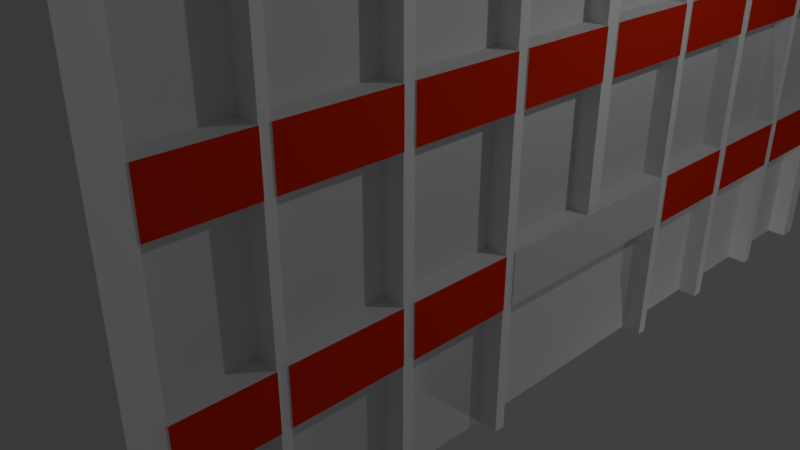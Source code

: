 # Source: kbh.blend  (saved by Blender 2.79.0; exported with 4.5.12 LTS)
import bpy
from mathutils import Matrix  # noqa: F401  (used for matrix-valued properties, if any)

bpy.ops.wm.read_factory_settings(use_empty=True)
scene = bpy.context.scene
scene.name = 'Scene'

# ---- collections
col_collection_1 = bpy.data.collections.new('Collection 1'); scene.collection.children.link(col_collection_1)

# ---- materials (node trees are filled in below, after node groups)
mat_material = bpy.data.materials.new('Material')
mat_material.alpha_threshold = 0.0
mat_material.use_transparent_shadow = False
mat_material.roughness = 0.5
mat_material.line_color = (0.0, 0.0, 0.0, 1.0)
mat_orange = bpy.data.materials.new('Orange')
mat_orange.alpha_threshold = 0.0
mat_orange.use_transparent_shadow = False
mat_orange.diffuse_color = (0.8, 0.02533, 0.0, 1.0)
mat_orange.roughness = 0.5
mat_piilors = bpy.data.materials.new('Piilors')
mat_piilors.alpha_threshold = 0.0
mat_piilors.use_transparent_shadow = False
mat_piilors.diffuse_color = (1.0, 1.0, 1.0, 1.0)
mat_piilors.roughness = 0.5
mat_windows = bpy.data.materials.new('Windows')
mat_windows.alpha_threshold = 0.0
mat_windows.use_transparent_shadow = False
mat_windows.roughness = 0.5
mat_gate = bpy.data.materials.new('Gate')
mat_gate.alpha_threshold = 0.0
mat_gate.use_transparent_shadow = False
mat_gate.roughness = 0.5

# ---- material node trees

# ---- world
world_world = bpy.data.worlds.new('World'); scene.world = world_world
world_world.color = (0.05088, 0.05088, 0.05088)
world_world.use_sun_shadow = False
world_world.sun_shadow_jitter_overblur = 0.0
world_world.cycles.sampling_method = 'MANUAL'

# ---- cameras
cam_camera = bpy.data.cameras.new('Camera')
cam_camera.clip_end = 100.0
cam_camera.lens = 35.0
cam_camera.sensor_width = 32.0
cam_camera.sensor_height = 18.0
cam_camera.ortho_scale = 7.314
cam_camera.dof.focus_distance = 0.0
cam_camera.dof.aperture_fstop = 128.0

# ---- lights
light_point = bpy.data.lights.new('Point', 'POINT')
light_point.transmission_factor = 0.0
light_point.energy = 100.0
light_point.shadow_buffer_clip_start = 0.5
light_point.shadow_soft_size = 0.1
light_point.shadow_maximum_resolution = 0.006
light_point.use_absolute_resolution = True
light_lamp = bpy.data.lights.new('Lamp', 'POINT')
light_lamp.transmission_factor = 0.0
light_lamp.cutoff_distance = 30.0
light_lamp.energy = 100.0
light_lamp.shadow_buffer_clip_start = 1.001
light_lamp.shadow_soft_size = 0.1
light_lamp.shadow_maximum_resolution = 0.006
light_lamp.use_absolute_resolution = True

# ---- meshes
me_cube = bpy.data.meshes.new('Cube')
me_cube.from_pydata([(2.887, 2.737, -1.961), (2.887, -3.038, -1.961), (-2.887, -3.038, -1.961), (-2.887, 2.737, -1.961), (2.887, 2.737, 3.813), (2.887, -3.038, 3.813), (-2.887, -3.038, 3.813), (-2.887, 2.737, 3.813), (2.887, 2.015, -1.961), (2.887, 1.293, -1.961), (2.887, 0.5712, -1.961), (2.887, -0.1506, -1.961), (2.887, -0.8723, -1.961), (2.887, -1.594, -1.961), (2.887, -2.316, -1.961), (-2.887, -2.316, -1.961), (-2.887, -1.594, -1.961), (-2.887, -0.8723, -1.961), (-2.887, -0.1506, -1.961), (-2.887, 0.5712, -1.961), (-2.887, 1.293, -1.961), (-2.887, 2.015, -1.961), (2.887, 2.015, 3.813), (2.887, 1.293, 3.813), (2.887, 0.5712, 3.813), (2.887, -0.1506, 3.813), (2.887, -0.8723, 3.813), (2.887, -1.594, 3.813), (2.887, -2.316, 3.813), (-2.887, -2.316, 3.813), (-2.887, -1.594, 3.813), (-2.887, -0.8723, 3.813), (-2.887, -0.1506, 3.813), (-2.887, 0.5712, 3.813), (-2.887, 1.293, 3.813), (-2.887, 2.015, 3.813), (2.887, -2.372, -1.961), (2.887, -2.372, 3.813), (-2.887, -2.372, -1.961), (-2.887, -2.372, 3.813), (2.887, -1.661, -1.961), (-2.887, -1.661, -1.961), (2.887, -1.661, 3.813), (-2.887, -1.661, 3.813), (2.887, -0.9411, -1.961), (-2.887, -0.9411, -1.961), (2.887, -0.9411, 3.813), (-2.887, -0.9411, 3.813), (2.887, -0.246, -1.961), (-2.887, -0.246, -1.961), (2.887, -0.246, 3.813), (-2.887, -0.246, 3.813), (2.887, 0.5064, -1.961), (-2.887, 0.5064, -1.961), (2.887, 0.5064, 3.813), (-2.887, 0.5064, 3.813), (2.887, 1.216, -1.961), (-2.887, 1.216, -1.961), (2.887, 1.216, 3.813), (-2.887, 1.216, 3.813), (2.887, 1.947, -1.961), (-2.887, 1.947, -1.961), (2.887, 1.947, 3.813), (-2.887, 1.947, 3.813), (-2.887, 2.61, -1.961), (-2.887, 2.61, 3.813), (2.887, 2.61, -1.961), (2.887, 2.61, 3.813), (2.887, -2.874, -1.961), (2.887, -2.874, 3.813), (-2.887, -2.874, -1.961), (-2.887, -2.874, 3.813), (2.887, 2.737, 1.808), (2.887, -3.038, 1.808), (-2.887, -3.038, 1.808), (-2.887, 2.737, 1.808), (-2.887, -2.316, 1.808), (-2.887, -1.594, 1.808), (-2.887, -0.8723, 1.808), (-2.887, -0.1506, 1.808), (-2.887, 0.5712, 1.808), (-2.887, 1.293, 1.808), (-2.887, 2.015, 1.808), (2.887, 2.015, 1.808), (2.887, 1.293, 1.808), (2.887, 0.5712, 1.808), (2.887, -0.1506, 1.808), (2.887, -0.8723, 1.808), (2.887, -1.594, 1.808), (2.887, -2.316, 1.808), (-2.887, -2.372, 1.808), (2.887, -2.372, 1.808), (2.887, -1.661, 1.808), (-2.887, -1.661, 1.808), (2.887, -0.9411, 1.808), (-2.887, -0.9411, 1.808), (2.887, -0.246, 1.808), (-2.887, -0.246, 1.808), (2.887, 0.5064, 1.808), (-2.887, 0.5064, 1.808), (2.887, 1.216, 1.808), (-2.887, 1.216, 1.808), (2.887, 1.947, 1.808), (-2.887, 1.947, 1.808), (2.887, 2.61, 1.808), (-2.887, 2.61, 1.808), (-2.887, -2.874, 1.808), (2.887, -2.874, 1.808), (-2.887, -2.316, 1.298), (-2.887, -1.594, 1.298), (-2.887, -0.8723, 1.298), (-2.887, -0.1506, 1.298), (-2.887, 0.5712, 1.298), (-2.887, 1.293, 1.298), (-2.887, 2.015, 1.298), (2.887, 2.015, 1.298), (2.887, 1.293, 1.298), (2.887, 0.5712, 1.298), (2.887, -0.1506, 1.298), (2.887, -0.8723, 1.298), (2.887, -1.594, 1.298), (2.887, -2.316, 1.298), (-2.887, -2.372, 1.298), (2.887, -2.372, 1.298), (2.887, -1.661, 1.298), (-2.887, -1.661, 1.298), (2.887, -0.9411, 1.298), (-2.887, -0.9411, 1.298), (2.887, -0.246, 1.298), (-2.887, -0.246, 1.298), (2.887, 0.5064, 1.298), (-2.887, 0.5064, 1.298), (2.887, 1.216, 1.298), (-2.887, 1.216, 1.298), (2.887, 1.947, 1.298), (-2.887, 1.947, 1.298), (2.887, 2.61, 1.298), (-2.887, 2.61, 1.298), (-2.887, -2.874, 1.298), (2.887, -2.874, 1.298), (2.887, 2.737, 1.298), (2.887, -3.038, 1.298), (-2.887, -3.038, 1.298), (-2.887, 2.737, 1.298), (-2.887, -2.316, -0.01666), (-2.887, -1.594, -0.01666), (-2.887, -0.8723, -0.01666), (-2.887, -0.1506, -0.01666), (-2.887, 0.5712, -0.01666), (-2.887, 1.293, -0.01666), (-2.887, 2.015, -0.01666), (2.887, 2.015, -0.01666), (2.887, 1.293, -0.01666), (2.887, 0.5712, -0.01666), (2.887, -0.1506, -0.01666), (2.887, -0.8723, -0.01666), (2.887, -1.594, -0.01666), (2.887, -2.316, -0.01666), (-2.887, -2.372, -0.01666), (2.887, -2.372, -0.01666), (2.887, -1.661, -0.01666), (-2.887, -1.661, -0.01666), (2.887, -0.9411, -0.01666), (-2.887, -0.9411, -0.01666), (2.887, -0.246, -0.01666), (-2.887, -0.246, -0.01666), (2.887, 0.5064, -0.01666), (-2.887, 0.5064, -0.01666), (2.887, 1.216, -0.01666), (-2.887, 1.216, -0.01666), (2.887, 1.947, -0.01666), (-2.887, 1.947, -0.01666), (2.887, 2.61, -0.01666), (-2.887, 2.61, -0.01666), (-2.887, -2.874, -0.01666), (2.887, -2.874, -0.01666), (2.887, 2.737, -0.01666), (2.887, -3.038, -0.01666), (-2.887, -3.038, -0.01666), (-2.887, 2.737, -0.01666), (-2.887, -2.316, -0.5692), (-2.887, -1.594, -0.5692), (-2.887, -0.8723, -0.5692), (-2.887, -0.1506, -0.5692), (-2.887, 0.5712, -0.5692), (-2.887, 1.293, -0.5692), (-2.887, 2.015, -0.5692), (2.887, 2.015, -0.5692), (2.887, 1.293, -0.5692), (2.887, 0.5712, -0.5692), (2.887, -0.1506, -0.5692), (2.887, -0.8723, -0.5692), (2.887, -1.594, -0.5692), (2.887, -2.316, -0.5692), (-2.887, -2.372, -0.5692), (2.887, -2.372, -0.5692), (2.887, -1.661, -0.5692), (-2.887, -1.661, -0.5692), (2.887, -0.9411, -0.5692), (-2.887, -0.9411, -0.5692), (2.887, -0.246, -0.5692), (-2.887, -0.246, -0.5692), (2.887, 0.5064, -0.5692), (-2.887, 0.5064, -0.5692), (2.887, 1.216, -0.5692), (-2.887, 1.216, -0.5692), (2.887, 1.947, -0.5692), (-2.887, 1.947, -0.5692), (2.887, 2.61, -0.5692), (-2.887, 2.61, -0.5692), (-2.887, -2.874, -0.5692), (2.887, -2.874, -0.5692), (2.887, 2.737, -0.5692), (2.887, -3.038, -0.5692), (-2.887, -3.038, -0.5692), (-2.887, 2.737, -0.5692), (2.887, 2.737, 3.148), (2.887, -3.038, 3.148), (-2.887, -3.038, 3.148), (-2.887, 2.737, 3.148), (-2.887, -2.316, 3.148), (-2.887, -1.594, 3.148), (-2.887, -0.8723, 3.148), (-2.887, -0.1506, 3.148), (-2.887, 0.5712, 3.148), (-2.887, 1.293, 3.148), (-2.887, 2.015, 3.148), (2.887, 2.015, 3.148), (2.887, 1.293, 3.148), (2.887, 0.5712, 3.148), (2.887, -0.1506, 3.148), (2.887, -0.8723, 3.148), (2.887, -1.594, 3.148), (2.887, -2.316, 3.148), (-2.887, -2.372, 3.148), (2.887, -2.372, 3.148), (2.887, -1.661, 3.148), (-2.887, -1.661, 3.148), (2.887, -0.9411, 3.148), (-2.887, -0.9411, 3.148), (2.887, -0.246, 3.148), (-2.887, -0.246, 3.148), (2.887, 0.5064, 3.148), (-2.887, 0.5064, 3.148), (2.887, 1.216, 3.148), (-2.887, 1.216, 3.148), (2.887, 1.947, 3.148), (-2.887, 1.947, 3.148), (2.887, 2.61, 3.148), (-2.887, 2.61, 3.148), (-2.887, -2.874, 3.148), (2.887, -2.874, 3.148), (2.887, -3.038, 4.299), (2.887, 2.737, 4.299), (-2.887, 2.737, 4.299), (-2.887, -3.038, 4.299), (2.708, -2.874, 3.813), (2.708, -3.038, 3.813), (2.708, 2.61, 3.813), (2.708, 2.015, 3.813), (2.708, 1.947, 3.813), (2.708, 1.293, 3.813), (2.708, 1.216, 3.813), (2.708, 0.5712, 3.813), (2.708, 0.5064, 3.813), (2.708, -0.1506, 3.813), (2.708, -0.246, 3.813), (2.708, -0.8723, 3.813), (2.708, -0.9411, 3.813), (2.708, -1.594, 3.813), (2.708, -1.661, 3.813), (2.708, -2.316, 3.813), (2.708, -2.372, 3.813), (2.708, 2.737, 3.813), (2.708, 2.015, 3.148), (2.708, 1.293, 3.148), (2.708, 0.5712, 3.148), (2.708, -0.1506, 3.148), (2.708, -0.8723, 3.148), (2.708, -1.594, 3.148), (2.708, -2.316, 3.148), (2.708, -2.372, 3.148), (2.708, -1.661, 3.148), (2.708, -0.9411, 3.148), (2.708, -0.246, 3.148), (2.708, 0.5064, 3.148), (2.708, 1.216, 3.148), (2.708, 1.947, 3.148), (2.708, 2.61, 3.148), (2.708, -2.874, 3.148), (2.708, 2.737, 4.299), (2.708, -3.038, 4.299), (3.105, -2.874, -1.961), (3.105, -3.038, -1.961), (3.105, 2.737, 3.148), (3.105, 2.737, 3.813), (3.105, -3.038, 3.148), (3.105, -3.038, 3.813), (3.105, -2.874, 3.813), (3.105, 2.015, -0.5692), (3.105, 2.015, -1.961), (3.105, 1.293, -0.5692), (3.105, 1.293, -1.961), (3.105, 0.5712, -0.5692), (3.105, 0.5712, -1.961), (3.105, -0.8723, -0.5692), (3.105, -0.8723, -1.961), (3.105, -1.594, -0.5692), (3.105, -1.594, -1.961), (3.105, -2.316, -0.5692), (3.105, -2.316, -1.961), (3.105, -2.372, -1.961), (3.105, -2.316, 3.813), (3.105, -2.372, 3.813), (3.105, -2.372, -0.5692), (3.105, -1.661, -1.961), (3.105, -1.594, 3.813), (3.105, -1.661, 3.813), (3.105, -1.661, -0.5692), (3.105, -0.9411, -1.961), (3.105, -0.8723, 3.813), (3.105, -0.9411, 3.813), (3.105, -0.9411, -0.5692), (3.105, -0.1506, 3.813), (3.105, -0.246, 3.813), (3.105, 0.5064, -1.961), (3.105, 0.5712, 3.813), (3.105, 0.5064, 3.813), (3.105, 0.5064, -0.5692), (3.105, 1.216, -1.961), (3.105, 1.293, 3.813), (3.105, 1.216, 3.813), (3.105, 1.216, -0.5692), (3.105, 1.947, -1.961), (3.105, 2.015, 3.813), (3.105, 1.947, 3.813), (3.105, 1.947, -0.5692), (3.105, 2.737, -1.961), (3.105, 2.61, -1.961), (3.105, 2.61, 3.813), (3.105, 2.61, -0.5692), (3.105, -2.874, -0.5692), (3.105, 2.737, 1.298), (3.105, 2.737, 1.808), (3.105, -3.038, 1.298), (3.105, -3.038, 1.808), (3.105, 2.015, 3.148), (3.105, 2.015, 1.808), (3.105, 1.293, 3.148), (3.105, 1.293, 1.808), (3.105, 0.5712, 3.148), (3.105, 0.5712, 1.808), (3.105, -0.1506, 3.148), (3.105, -0.1506, 1.808), (3.105, -0.8723, 3.148), (3.105, -0.8723, 1.808), (3.105, -1.594, 3.148), (3.105, -1.594, 1.808), (3.105, -2.316, 3.148), (3.105, -2.316, 1.808), (3.105, -2.372, 3.148), (3.105, -2.372, 1.808), (3.105, -1.661, 3.148), (3.105, -1.661, 1.808), (3.105, -0.9411, 3.148), (3.105, -0.9411, 1.808), (3.105, -0.246, 3.148), (3.105, -0.246, 1.808), (3.105, 0.5064, 3.148), (3.105, 0.5064, 1.808), (3.105, 1.216, 3.148), (3.105, 1.216, 1.808), (3.105, 1.947, 3.148), (3.105, 1.947, 1.808), (3.105, 2.61, 3.148), (3.105, 2.61, 1.808), (3.105, -2.874, 3.148), (3.105, -2.874, 1.808), (3.105, 2.015, 1.298), (3.105, 1.293, 1.298), (3.105, 0.5712, 1.298), (3.105, -0.1506, 1.298), (3.105, -0.8723, 1.298), (3.105, -1.594, 1.298), (3.105, -2.316, 1.298), (3.105, -2.372, 1.298), (3.105, -1.661, 1.298), (3.105, -0.9411, 1.298), (3.105, -0.246, 1.298), (3.105, 0.5064, 1.298), (3.105, 1.216, 1.298), (3.105, 1.947, 1.298), (3.105, 2.61, 1.298), (3.105, -2.874, 1.298), (3.105, 2.737, -0.01666), (3.105, -3.038, -0.01666), (3.105, 2.015, -0.01666), (3.105, 1.293, -0.01666), (3.105, 0.5712, -0.01666), (3.105, -0.1506, -0.01666), (3.105, -0.8723, -0.01666), (3.105, -1.594, -0.01666), (3.105, -2.316, -0.01666), (3.105, -2.372, -0.01666), (3.105, -1.661, -0.01666), (3.105, -0.9411, -0.01666), (3.105, -0.246, -0.01666), (3.105, 0.5064, -0.01666), (3.105, 1.216, -0.01666), (3.105, 1.947, -0.01666), (3.105, 2.61, -0.01666), (3.105, -2.874, -0.01666), (3.105, 2.737, -0.5692), (3.105, -3.038, -0.5692), (-3.729, -3.089, 4.164), (-3.729, -3.089, 5.625), (-3.729, 2.859, 4.164), (-3.729, 2.859, 5.625), (2.856, -3.089, 4.164), (2.856, -3.089, 5.625), (2.856, 2.859, 4.164), (2.856, 2.859, 5.625), (-3.729, 2.264, 4.164), (-3.729, 1.669, 4.164), (-3.729, 1.075, 4.164), (-3.729, 0.4798, 4.164), (-3.729, -0.115, 4.164), (-3.729, -0.7097, 4.164), (-3.729, -1.304, 4.164), (-3.729, -1.899, 4.164), (-3.729, -2.494, 4.164), (-3.729, -2.494, 6.475), (-3.729, -1.899, 5.625), (-3.729, -1.304, 6.475), (-3.729, -0.7097, 5.625), (-3.729, -0.115, 6.475), (-3.729, 0.4798, 5.625), (-3.729, 1.075, 6.475), (-3.729, 1.669, 5.625), (-3.729, 2.264, 6.475), (2.856, -2.494, 4.164), (2.856, -1.899, 4.164), (2.856, -1.304, 4.164), (2.856, -0.7097, 4.164), (2.856, -0.115, 4.164), (2.856, 0.4798, 4.164), (2.856, 1.075, 4.164), (2.856, 1.669, 4.164), (2.856, 2.264, 4.164), (2.856, 2.264, 6.475), (2.856, 1.669, 5.625), (2.856, 1.075, 6.475), (2.856, 0.4798, 5.625), (2.856, -0.115, 6.475), (2.856, -0.7097, 5.625), (2.856, -1.304, 6.475), (2.856, -1.899, 5.625), (2.856, -2.494, 6.475), (2.856, -1.304, 6.194), (2.856, 1.075, 6.188), (2.856, -0.7097, 5.406), (2.856, -2.494, 6.219), (2.856, 1.669, 5.432), (2.856, -0.115, 6.214), (2.856, -1.899, 5.466), (2.856, 2.264, 6.166), (2.856, 0.4798, 5.396), (2.856, 2.859, 5.399), (2.856, -2.98, 5.508), (3.115, -2.494, 6.475), (3.115, -3.089, 5.625), (3.115, 2.859, 5.625), (3.115, 2.264, 6.475), (3.115, 1.669, 5.625), (3.115, 1.075, 6.475), (3.115, 0.4798, 5.625), (3.115, -0.115, 6.475), (3.115, -0.7097, 5.625), (3.115, -1.304, 6.475), (3.115, -1.899, 5.625), (3.115, -1.304, 6.194), (3.115, 1.075, 6.188), (3.115, -0.7097, 5.406), (3.115, -2.494, 6.219), (3.115, 1.669, 5.432), (3.115, -0.115, 6.214), (3.115, -1.899, 5.466), (3.115, 2.264, 6.166), (3.115, 0.4798, 5.396), (3.115, 2.859, 5.399), (3.115, -2.98, 5.508), (-3.729, -1.977, 4.164), (-3.729, -1.977, 5.735), (2.856, -1.977, 4.164), (2.856, -1.977, 5.735), (2.856, -1.977, 5.564), (3.115, -1.977, 5.735), (3.115, -1.977, 5.564), (-3.729, -0.7858, 4.164), (-3.729, -0.7858, 5.733), (2.856, -0.7858, 4.164), (2.856, -0.7858, 5.733), (2.856, -0.7858, 5.507), (3.115, -0.7858, 5.733), (3.115, -0.7858, 5.507), (-3.729, 0.4097, 4.164), (-3.729, 0.4097, 5.725), (2.856, 0.4097, 4.164), (2.856, 0.4097, 5.725), (2.856, 0.4097, 5.492), (3.115, 0.4097, 5.725), (3.115, 0.4097, 5.492), (-3.729, 1.612, 4.164), (-3.729, 1.612, 5.706), (2.856, 1.612, 4.164), (2.856, 1.612, 5.706), (2.856, 1.612, 5.504), (3.115, 1.612, 5.706), (3.115, 1.612, 5.504), (2.573, 2.859, 5.399), (2.573, 2.859, 4.164), (2.573, 2.264, 4.164), (2.573, -3.089, 5.625), (2.573, -3.089, 4.164), (2.573, -2.494, 4.164), (2.573, -1.899, 4.164), (2.573, -1.304, 4.164), (2.573, -0.7097, 4.164), (2.573, -0.115, 4.164), (2.573, 0.4798, 4.164), (2.573, 1.075, 4.164), (2.573, 1.669, 4.164), (2.573, 2.264, 6.166), (2.573, 1.669, 5.432), (2.573, 1.075, 6.188), (2.573, 0.4798, 5.396), (2.573, -0.115, 6.214), (2.573, -0.7097, 5.406), (2.573, -1.304, 6.194), (2.573, -1.899, 5.466), (2.573, -2.494, 6.219), (2.573, -2.98, 5.508), (2.573, -1.977, 4.164), (2.573, -1.977, 5.564), (2.573, -0.7858, 4.164), (2.573, -0.7858, 5.507), (2.573, 0.4097, 4.164), (2.573, 0.4097, 5.492), (2.573, 1.612, 4.164), (2.573, 1.612, 5.504), (3.115, -2.372, 1.808), (3.115, -2.874, 1.808), (3.115, -1.661, 1.808), (3.115, -2.316, 1.808), (3.115, -0.9411, 1.808), (3.115, -1.594, 1.808), (3.115, -0.246, 1.808), (3.115, -0.8723, 1.808), (3.115, 0.5064, 1.808), (3.115, -0.1506, 1.808), (3.115, 1.216, 1.808), (3.115, 0.5712, 1.808), (3.115, 1.947, 1.808), (3.115, 1.293, 1.808), (3.115, 2.61, 1.808), (3.115, 2.015, 1.808), (3.115, 2.015, 1.298), (3.115, 1.293, 1.298), (3.115, 0.5712, 1.298), (3.115, -0.1506, 1.298), (3.115, -0.8723, 1.298), (3.115, -1.594, 1.298), (3.115, -2.316, 1.298), (3.115, -2.372, 1.298), (3.115, -1.661, 1.298), (3.115, -0.9411, 1.298), (3.115, -0.246, 1.298), (3.115, 0.5064, 1.298), (3.115, 1.216, 1.298), (3.115, 1.947, 1.298), (3.115, 2.61, 1.298), (3.115, -2.874, 1.298), (3.115, -2.372, -0.01666), (3.115, -2.874, -0.01666), (3.115, -0.1506, -0.01666), (3.115, -0.246, -0.01666), (3.115, -1.661, -0.01666), (3.115, -2.316, -0.01666), (3.115, -0.9411, -0.01666), (3.115, -1.594, -0.01666), (3.115, -0.8723, -0.01666), (3.115, 0.5064, -0.01666), (3.115, 1.216, -0.01666), (3.115, 0.5712, -0.01666), (3.115, 1.947, -0.01666), (3.115, 1.293, -0.01666), (3.115, 2.61, -0.01666), (3.115, 2.015, -0.01666), (3.115, 2.015, -0.5692), (3.115, 1.293, -0.5692), (3.115, 0.5712, -0.5692), (3.115, -0.8723, -0.5692), (3.115, -1.594, -0.5692), (3.115, -2.316, -0.5692), (3.115, -2.372, -0.5692), (3.115, -1.661, -0.5692), (3.115, -0.9411, -0.5692), (3.115, 0.5064, -0.5692), (3.115, 1.216, -0.5692), (3.115, 1.947, -0.5692), (3.115, 2.61, -0.5692), (3.115, -2.874, -0.5692), (3.115, -0.1506, -0.5692), (3.115, -0.246, -0.5692), (2.935, 2.61, 3.813), (2.935, 2.015, 3.813), (2.935, 1.947, 3.813), (2.935, 1.293, 3.813), (2.935, 1.216, 3.813), (2.935, 0.5712, 3.813), (2.935, 0.5064, 3.813), (2.935, -0.1506, 3.813), (2.935, -0.246, 3.813), (2.935, -0.8723, 3.813), (2.935, -0.9411, 3.813), (2.935, -1.594, 3.813), (2.935, -1.661, 3.813), (2.935, -2.316, 3.813), (2.935, -2.372, 3.813), (2.935, -2.874, 3.813), (2.935, 2.015, 3.148), (2.935, 1.293, 3.148), (2.935, 0.5712, 3.148), (2.935, -0.1506, 3.148), (2.935, -0.8723, 3.148), (2.935, -1.594, 3.148), (2.935, -2.316, 3.148), (2.935, -2.372, 3.148), (2.935, -1.661, 3.148), (2.935, -0.9411, 3.148), (2.935, -0.246, 3.148), (2.935, 0.5064, 3.148), (2.935, 1.216, 3.148), (2.935, 1.947, 3.148), (2.935, 2.61, 3.148), (2.935, -2.874, 3.148)], [], [(68, 1, 2, 70), (50, 240, 366, 324), (217, 5, 6, 218), (249, 65, 7, 219), (212, 0, 3, 215), (234, 39, 29, 220), (237, 43, 30, 221), (239, 47, 31, 222), (241, 51, 32, 223), (243, 55, 33, 224), (245, 59, 34, 225), (247, 63, 35, 226), (37, 28, 271, 272), (244, 58, 262, 286), (5, 69, 256, 257), (25, 230, 277, 265), (24, 229, 276, 263), (242, 54, 264, 285), (67, 4, 273, 258), (66, 8, 21, 64), (60, 9, 20, 61), (56, 10, 19, 57), (52, 11, 18, 53), (48, 12, 17, 49), (44, 13, 16, 45), (40, 14, 15, 41), (250, 71, 39, 234), (196, 40, 315, 318), (14, 36, 38, 15), (13, 40, 41, 16), (39, 71, 6, 255, 254, 7, 65, 35, 63, 34, 59, 33, 55, 32, 51, 31, 47, 30, 43, 29), (153, 117, 380, 398), (220, 29, 43, 237), (12, 44, 45, 17), (152, 116, 379, 397), (221, 30, 47, 239), (11, 48, 49, 18), (46, 238, 364, 321), (222, 31, 51, 241), (10, 52, 53, 19), (104, 136, 392, 375), (223, 32, 55, 243), (9, 56, 57, 20), (68, 211, 341, 292), (224, 33, 59, 245), (8, 60, 61, 21), (151, 115, 378, 396), (225, 34, 63, 247), (0, 66, 64, 3), (27, 42, 317, 316), (226, 35, 65, 249), (218, 6, 71, 250), (23, 228, 275, 261), (36, 68, 70, 38), (204, 168, 592, 608), (142, 74, 106, 138), (114, 82, 105, 137), (42, 236, 362, 317), (113, 81, 103, 135), (102, 134, 391, 373), (112, 80, 101, 133), (37, 235, 360, 313), (111, 79, 99, 131), (40, 13, 308, 315), (110, 78, 97, 129), (100, 132, 390, 371), (109, 77, 95, 127), (233, 28, 312, 358), (108, 76, 93, 125), (195, 36, 311, 314), (213, 1, 293, 413), (138, 106, 90, 122), (191, 200, 613, 601), (280, 282, 638, 636), (96, 87, 557, 556), (86, 118, 569, 559), (270, 271, 627, 626), (190, 202, 607, 612), (289, 281, 637, 645), (135, 103, 82, 114), (133, 101, 81, 113), (131, 99, 80, 112), (129, 97, 79, 111), (127, 95, 78, 110), (125, 93, 77, 109), (122, 90, 76, 108), (216, 72, 75, 219), (137, 105, 75, 143), (141, 73, 74, 142), (232, 27, 316, 356), (98, 130, 389, 369), (177, 141, 142, 178), (173, 137, 143, 179), (158, 122, 108, 144), (161, 125, 109, 145), (163, 127, 110, 146), (165, 129, 111, 147), (167, 131, 112, 148), (169, 133, 113, 149), (171, 135, 114, 150), (172, 136, 115, 151), (170, 134, 116, 152), (168, 132, 117, 153), (166, 130, 118, 154), (164, 128, 119, 155), (162, 126, 120, 156), (160, 124, 121, 157), (174, 138, 122, 158), (0, 212, 412, 337), (231, 26, 320, 354), (144, 108, 125, 161), (208, 66, 338, 340), (145, 109, 127, 163), (211, 175, 411, 341), (146, 110, 129, 165), (230, 25, 323, 352), (147, 111, 131, 167), (96, 128, 388, 367), (148, 112, 133, 169), (229, 24, 326, 350), (149, 113, 135, 171), (28, 37, 313, 312), (150, 114, 137, 173), (178, 142, 138, 174), (159, 123, 139, 175), (72, 140, 143, 75), (94, 88, 555, 554), (214, 178, 174, 210), (186, 150, 173, 209), (4, 67, 339, 295), (185, 149, 171, 207), (228, 23, 330, 348), (184, 148, 169, 205), (36, 14, 310, 311), (183, 147, 167, 203), (94, 126, 387, 365), (182, 146, 165, 201), (74, 218, 250, 106), (181, 145, 163, 199), (66, 0, 337, 338), (180, 144, 161, 197), (172, 208, 340, 410), (227, 22, 334, 346), (210, 174, 158, 194), (85, 117, 568, 561), (202, 166, 591, 607), (4, 216, 219, 7), (91, 235, 251, 107), (268, 269, 625, 624), (189, 204, 608, 600), (256, 289, 645, 629), (207, 171, 150, 186), (205, 169, 149, 185), (203, 167, 148, 184), (201, 165, 147, 183), (199, 163, 146, 182), (197, 161, 145, 181), (194, 158, 144, 180), (209, 173, 179, 215), (213, 177, 178, 214), (69, 5, 297, 298), (140, 176, 179, 143), (164, 154, 399, 406), (1, 213, 214, 2), (64, 209, 215, 3), (38, 194, 180, 15), (41, 197, 181, 16), (45, 199, 182, 17), (49, 201, 183, 18), (53, 203, 184, 19), (57, 205, 185, 20), (61, 207, 186, 21), (66, 208, 187, 8), (60, 206, 188, 9), (56, 204, 189, 10), (82, 226, 249, 105), (92, 89, 553, 552), (44, 198, 192, 13), (40, 196, 193, 14), (70, 210, 194, 38), (92, 124, 386, 363), (170, 206, 336, 409), (15, 180, 197, 41), (91, 123, 385, 361), (16, 181, 199, 45), (107, 251, 376, 377), (17, 182, 201, 49), (206, 60, 333, 336), (18, 183, 203, 53), (168, 204, 332, 408), (19, 184, 205, 57), (121, 89, 359, 384), (20, 185, 207, 61), (5, 217, 296, 297), (21, 186, 209, 64), (2, 214, 210, 70), (36, 195, 211, 68), (176, 212, 215, 179), (52, 202, 190, 200, 191, 12, 48, 11), (81, 225, 247, 103), (120, 88, 357, 383), (80, 224, 245, 101), (166, 202, 328, 407), (79, 223, 243, 99), (248, 104, 375, 374), (78, 222, 241, 97), (119, 87, 355, 382), (77, 221, 239, 95), (22, 62, 335, 334), (76, 220, 237, 93), (216, 4, 295, 294), (14, 193, 309, 310), (106, 250, 234, 90), (92, 236, 233, 89), (94, 238, 232, 88), (96, 240, 231, 87), (98, 242, 230, 86), (100, 244, 229, 85), (102, 246, 228, 84), (104, 248, 227, 83), (103, 247, 226, 82), (101, 245, 225, 81), (99, 243, 224, 80), (97, 241, 223, 79), (95, 239, 222, 78), (93, 237, 221, 77), (90, 234, 220, 76), (105, 249, 219, 75), (73, 217, 218, 74), (118, 86, 353, 381), (254, 255, 252, 253), (4, 7, 254, 253), (6, 5, 252, 255), (22, 227, 274, 259), (84, 116, 567, 563), (266, 267, 623, 622), (188, 206, 609, 599), (288, 258, 614, 644), (83, 115, 566, 565), (264, 265, 621, 620), (187, 208, 610, 598), (287, 260, 616, 643), (270, 269, 268, 267, 266, 265, 264, 263, 262, 261, 260, 259, 258, 273, 290, 291, 257, 256, 272, 271), (233, 236, 282, 280), (26, 231, 278, 267), (232, 238, 283, 279), (27, 232, 279, 269), (46, 26, 267, 268), (246, 62, 260, 287), (231, 240, 284, 278), (54, 24, 263, 264), (28, 233, 280, 271), (62, 22, 259, 260), (230, 242, 285, 277), (248, 67, 258, 288), (229, 244, 286, 276), (235, 37, 272, 281), (228, 246, 287, 275), (236, 42, 270, 282), (227, 248, 288, 274), (253, 252, 291, 290), (69, 251, 289, 256), (238, 46, 268, 283), (4, 253, 290, 273), (42, 27, 269, 270), (252, 5, 257, 291), (50, 25, 265, 266), (251, 235, 281, 289), (240, 50, 266, 284), (58, 23, 261, 262), (376, 298, 297, 296), (358, 312, 313, 360), (356, 316, 317, 362), (354, 320, 321, 364), (352, 323, 324, 366), (350, 326, 327, 368), (348, 330, 331, 370), (346, 334, 335, 372), (294, 295, 339, 374), (342, 343, 375, 392), (378, 347, 373, 391), (379, 349, 371, 390), (380, 351, 369, 389), (381, 353, 367, 388), (382, 355, 365, 387), (383, 357, 363, 386), (384, 359, 361, 385), (393, 377, 345, 344), (411, 393, 344, 395), (402, 384, 385, 403), (401, 383, 386, 404), (400, 382, 387, 405), (399, 381, 388, 406), (398, 380, 389, 407), (397, 379, 390, 408), (396, 378, 391, 409), (394, 342, 392, 410), (412, 394, 410, 340), (299, 396, 409, 336), (301, 397, 408, 332), (303, 398, 407, 328), (305, 400, 405, 322), (307, 401, 404, 318), (309, 402, 403, 314), (341, 411, 395, 413), (292, 341, 413, 293), (310, 309, 314, 311), (308, 307, 318, 315), (306, 305, 322, 319), (343, 294, 374, 375), (304, 303, 328, 325), (302, 301, 332, 329), (300, 299, 336, 333), (337, 412, 340, 338), (347, 346, 372, 373), (349, 348, 370, 371), (351, 350, 368, 369), (353, 352, 366, 367), (355, 354, 364, 365), (357, 356, 362, 363), (359, 358, 360, 361), (377, 376, 296, 345), (154, 118, 381, 399), (140, 72, 343, 342), (139, 107, 377, 393), (155, 119, 382, 400), (73, 141, 344, 345), (176, 140, 342, 394), (44, 12, 306, 319), (54, 242, 368, 327), (156, 120, 383, 401), (141, 177, 395, 344), (157, 121, 384, 402), (26, 46, 321, 320), (58, 244, 370, 331), (123, 159, 403, 385), (62, 246, 372, 335), (124, 160, 404, 386), (198, 44, 319, 322), (67, 248, 374, 339), (126, 162, 405, 387), (128, 164, 406, 388), (25, 50, 324, 323), (251, 69, 298, 376), (83, 227, 346, 347), (130, 166, 407, 389), (84, 228, 348, 349), (85, 229, 350, 351), (132, 168, 408, 390), (86, 230, 352, 353), (87, 231, 354, 355), (52, 10, 304, 325), (134, 170, 409, 391), (88, 232, 356, 357), (89, 233, 358, 359), (24, 54, 327, 326), (187, 151, 396, 299), (136, 172, 410, 392), (188, 152, 397, 301), (235, 91, 361, 360), (189, 153, 398, 303), (236, 92, 363, 362), (202, 52, 325, 328), (217, 73, 345, 296), (175, 139, 393, 411), (191, 155, 400, 305), (212, 176, 394, 412), (238, 94, 365, 364), (192, 156, 401, 307), (56, 9, 302, 329), (177, 213, 413, 395), (193, 157, 402, 309), (240, 96, 367, 366), (23, 58, 331, 330), (8, 187, 299, 300), (159, 195, 314, 403), (9, 188, 301, 302), (242, 98, 369, 368), (160, 196, 318, 404), (10, 189, 303, 304), (204, 56, 329, 332), (115, 83, 347, 378), (244, 100, 371, 370), (162, 198, 322, 405), (116, 84, 349, 379), (12, 191, 305, 306), (1, 68, 292, 293), (60, 8, 300, 333), (117, 85, 351, 380), (13, 192, 307, 308), (246, 102, 373, 372), (72, 216, 294, 343), (422, 439, 417, 416), (416, 417, 421, 467, 420), (463, 460, 537, 536), (418, 419, 415, 414), (430, 440, 418, 414), (457, 431, 415, 419), (421, 417, 439, 449), (449, 439, 438, 450), (515, 513, 437, 451), (451, 437, 436, 452), (508, 506, 435, 453), (453, 435, 434, 454), (501, 499, 433, 455), (455, 433, 432, 456), (494, 492, 431, 457), (416, 420, 448, 422), (422, 448, 447, 423), (512, 514, 446, 424), (424, 446, 445, 425), (505, 507, 444, 426), (426, 444, 443, 427), (498, 500, 442, 428), (428, 442, 441, 429), (491, 493, 440, 430), (448, 420, 520, 521), (509, 463, 536, 547), (502, 458, 538, 545), (420, 467, 519, 520), (464, 441, 525, 539), (495, 461, 540, 543), (446, 514, 548, 530), (441, 442, 526, 525), (465, 462, 533, 532), (414, 415, 431, 430), (491, 492, 432, 429), (429, 432, 433, 428), (498, 499, 434, 427), (427, 434, 435, 426), (505, 506, 436, 425), (425, 436, 437, 424), (512, 513, 438, 423), (423, 438, 439, 422), (504, 482, 477, 503), (464, 458, 480, 486), (457, 419, 470, 469), (501, 455, 478, 503), (516, 462, 484, 518), (465, 467, 489, 487), (453, 454, 477, 476), (419, 468, 490, 470), (466, 459, 481, 488), (508, 453, 476, 510), (468, 461, 483, 490), (488, 481, 474, 475), (487, 489, 471, 472), (486, 480, 478, 479), (511, 488, 475, 510), (484, 487, 472, 473), (497, 486, 479, 496), (482, 485, 476, 477), (470, 490, 483, 469), (518, 484, 473, 517), (455, 456, 479, 478), (509, 466, 488, 511), (421, 449, 472, 471), (494, 457, 469, 496), (462, 465, 487, 484), (449, 450, 473, 472), (495, 464, 486, 497), (515, 451, 474, 517), (467, 421, 471, 489), (460, 463, 485, 482), (451, 452, 475, 474), (502, 460, 482, 504), (461, 495, 497, 483), (456, 494, 496, 479), (483, 497, 496, 469), (430, 431, 492, 491), (441, 464, 495, 493), (429, 441, 493, 491), (456, 432, 492, 494), (458, 502, 504, 480), (454, 501, 503, 477), (480, 504, 503, 478), (428, 433, 499, 498), (443, 460, 502, 500), (427, 443, 500, 498), (454, 434, 499, 501), (463, 509, 511, 485), (485, 511, 510, 476), (452, 508, 510, 475), (426, 435, 506, 505), (445, 466, 509, 507), (425, 445, 507, 505), (452, 436, 506, 508), (450, 515, 517, 473), (481, 518, 517, 474), (459, 516, 518, 481), (424, 437, 513, 512), (447, 462, 516, 514), (423, 447, 514, 512), (450, 438, 513, 515), (532, 533, 531, 521, 520, 519), (538, 539, 525, 526, 544, 545), (534, 535, 529, 530, 548, 549), (536, 537, 527, 528, 546, 547), (443, 444, 528, 527), (516, 459, 534, 549), (461, 468, 541, 540), (419, 418, 523, 522), (468, 419, 522, 541), (445, 446, 530, 529), (447, 448, 521, 531), (493, 495, 543, 542), (500, 502, 545, 544), (462, 447, 531, 533), (507, 509, 547, 546), (514, 516, 549, 548), (459, 466, 535, 534), (466, 445, 529, 535), (467, 465, 532, 519), (458, 464, 539, 538), (418, 440, 524, 523), (440, 493, 542, 524), (460, 443, 527, 537), (442, 500, 544, 526), (444, 507, 546, 528), (573, 550, 551, 581), (574, 552, 553, 572), (575, 554, 555, 571), (576, 556, 557, 570), (577, 558, 559, 569), (578, 560, 561, 568), (579, 562, 563, 567), (580, 564, 565, 566), (604, 582, 583, 611), (605, 586, 587, 603), (606, 588, 589, 602), (608, 592, 593, 600), (609, 594, 595, 599), (610, 596, 597, 598), (584, 585, 590, 601, 613, 612, 607, 591), (644, 614, 615, 630), (643, 616, 617, 631), (642, 618, 619, 632), (641, 620, 621, 633), (640, 622, 623, 634), (639, 624, 625, 635), (638, 626, 627, 636), (637, 628, 629, 645), (87, 119, 570, 557), (98, 86, 559, 558), (279, 283, 639, 635), (192, 198, 606, 602), (88, 120, 571, 555), (100, 85, 561, 560), (278, 284, 640, 634), (193, 196, 605, 603), (206, 170, 594, 609), (89, 121, 572, 553), (102, 84, 563, 562), (277, 285, 641, 633), (104, 83, 565, 564), (154, 164, 585, 584), (276, 286, 642, 632), (208, 172, 596, 610), (123, 91, 550, 573), (275, 287, 643, 631), (124, 92, 552, 574), (91, 107, 551, 550), (274, 288, 644, 630), (139, 123, 573, 581), (175, 211, 611, 583), (126, 94, 554, 575), (272, 256, 629, 628), (200, 190, 612, 613), (259, 274, 630, 615), (115, 136, 580, 566), (151, 187, 598, 597), (128, 96, 556, 576), (261, 275, 631, 617), (116, 134, 579, 567), (152, 188, 599, 595), (160, 157, 587, 586), (263, 276, 632, 619), (117, 132, 578, 568), (130, 98, 558, 577), (153, 189, 600, 593), (162, 156, 589, 588), (265, 277, 633, 621), (118, 130, 577, 569), (164, 155, 590, 585), (267, 278, 634, 623), (119, 128, 576, 570), (132, 100, 560, 578), (155, 191, 601, 590), (166, 154, 584, 591), (269, 279, 635, 625), (120, 126, 575, 571), (156, 192, 602, 589), (168, 153, 593, 592), (271, 280, 636, 627), (121, 124, 574, 572), (134, 102, 562, 579), (157, 193, 603, 587), (170, 152, 595, 594), (281, 272, 628, 637), (172, 151, 597, 596), (282, 270, 626, 638), (136, 104, 564, 580), (195, 159, 582, 604), (283, 268, 624, 639), (196, 160, 586, 605), (159, 175, 583, 582), (284, 266, 622, 640), (258, 259, 615, 614), (211, 195, 604, 611), (285, 264, 620, 641), (260, 261, 617, 616), (107, 139, 581, 551), (198, 162, 588, 606), (286, 262, 618, 642), (262, 263, 619, 618), (542, 543, 540, 541, 522, 523, 524)])
me_cube.polygons.foreach_set('material_index', [0, 0, 0, 0, 0, 0, 0, 0, 0, 0, 0, 0, 0, 0, 0, 0, 0, 0, 0, 0, 0, 0, 0, 0, 0, 0, 0, 0, 0, 0, 0, 0, 0, 0, 0, 0, 0, 0, 0, 0, 0, 0, 0, 0, 0, 0, 0, 0, 0, 0, 0, 0, 0, 0, 0, 0, 0, 0, 0, 0, 0, 0, 0, 0, 0, 0, 0, 0, 0, 0, 0, 0, 0, 0, 0, 0, 0, 0, 0, 0, 0, 0, 0, 0, 0, 0, 0, 0, 0, 0, 0, 0, 0, 0, 0, 0, 0, 0, 0, 0, 3, 3, 3, 3, 3, 3, 3, 0, 0, 0, 0, 0, 0, 0, 0, 0, 0, 0, 0, 0, 0, 0, 0, 0, 3, 0, 0, 0, 0, 0, 0, 0, 0, 0, 0, 0, 0, 0, 0, 0, 0, 0, 0, 0, 0, 0, 0, 3, 0, 0, 0, 0, 0, 0, 0, 0, 0, 0, 0, 0, 0, 0, 0, 0, 0, 0, 0, 0, 0, 0, 0, 0, 3, 3, 3, 0, 0, 3, 3, 0, 0, 0, 0, 0, 0, 0, 0, 0, 0, 0, 0, 0, 0, 0, 0, 0, 3, 0, 4, 0, 0, 0, 0, 0, 0, 0, 0, 0, 0, 0, 0, 0, 0, 3, 3, 3, 3, 3, 3, 3, 0, 0, 0, 0, 0, 0, 0, 0, 0, 0, 0, 0, 0, 0, 0, 0, 0, 0, 0, 0, 0, 0, 0, 0, 0, 0, 0, 0, 0, 0, 0, 0, 0, 0, 0, 0, 0, 0, 0, 0, 0, 0, 0, 0, 0, 0, 0, 0, 0, 0, 2, 2, 2, 2, 2, 2, 2, 2, 2, 2, 2, 2, 2, 2, 2, 2, 2, 2, 2, 2, 2, 2, 2, 2, 2, 2, 2, 2, 2, 2, 2, 2, 2, 2, 2, 2, 2, 2, 2, 2, 2, 2, 2, 2, 2, 2, 2, 2, 2, 2, 2, 2, 0, 0, 0, 0, 0, 0, 0, 0, 0, 0, 0, 0, 0, 0, 0, 0, 0, 0, 0, 0, 0, 0, 0, 0, 0, 0, 0, 0, 0, 0, 0, 0, 0, 0, 0, 0, 0, 0, 0, 0, 0, 0, 0, 0, 0, 0, 0, 0, 0, 0, 0, 0, 0, 0, 0, 0, 0, 0, 0, 0, 0, 0, 0, 0, 0, 0, 0, 0, 0, 0, 0, 0, 0, 0, 0, 0, 0, 0, 0, 0, 0, 0, 0, 0, 0, 0, 0, 0, 0, 0, 0, 0, 0, 0, 0, 0, 0, 0, 0, 0, 0, 0, 0, 0, 0, 0, 0, 0, 0, 0, 0, 0, 0, 0, 0, 0, 0, 0, 0, 0, 0, 0, 0, 0, 0, 0, 0, 0, 0, 0, 0, 0, 0, 0, 0, 0, 0, 0, 0, 0, 0, 0, 0, 0, 0, 0, 0, 0, 0, 0, 0, 0, 0, 0, 0, 0, 0, 0, 0, 0, 0, 0, 0, 0, 0, 0, 0, 0, 0, 0, 0, 0, 0, 0, 0, 0, 0, 0, 0, 0, 0, 0, 0, 0, 0, 0, 0, 0, 0, 0, 0, 0, 0, 0, 0, 0, 0, 1, 1, 1, 1, 1, 1, 1, 1, 1, 1, 1, 1, 1, 1, 3, 1, 1, 1, 1, 1, 1, 1, 1, 0, 0, 0, 0, 0, 0, 0, 0, 0, 0, 0, 0, 0, 0, 0, 0, 0, 0, 0, 0, 0, 0, 0, 0, 0, 0, 0, 0, 0, 0, 0, 0, 0, 0, 0, 0, 0, 0, 0, 0, 0, 0, 0, 0, 0, 0, 0, 0, 0, 0, 0, 0, 0, 0, 0, 0, 0, 0, 0, 0, 0, 0, 0, 0, 0, 0, 0, 0, 0, 0, 0, 0, 0, 0])
_uv = me_cube.uv_layers.new(name='UVMap')
_uv.uv.foreach_set('vector', [0.0, 0.0, 1.0, 0.0, 1.0, 1.0, 0.0, 1.0, 0.0, 0.0, 1.0, 0.0, 1.0, 1.0, 0.0, 1.0, 0.0, 0.0, 1.0, 0.0, 1.0, 1.0, 0.0, 1.0, 0.0, 0.0, 1.0, 0.0, 1.0, 1.0, 0.0, 1.0, 0.0, 0.0, 1.0, 0.0, 1.0, 1.0, 0.0, 1.0, 0.0, 0.0, 1.0, 0.0, 1.0, 1.0, 0.0, 1.0, 0.0, 0.0, 1.0, 0.0, 1.0, 1.0, 0.0, 1.0, 0.0, 0.0, 1.0, 0.0, 1.0, 1.0, 0.0, 1.0, 0.0, 0.0, 1.0, 0.0, 1.0, 1.0, 0.0, 1.0, 0.0, 0.0, 1.0, 0.0, 1.0, 1.0, 0.0, 1.0, 0.0, 0.0, 1.0, 0.0, 1.0, 1.0, 0.0, 1.0, 0.0, 0.0, 1.0, 0.0, 1.0, 1.0, 0.0, 1.0, 0.0, 0.0, 1.0, 0.0, 1.0, 1.0, 0.0, 1.0, 0.0, 0.0, 1.0, 0.0, 1.0, 1.0, 0.0, 1.0, 0.0, 0.0, 1.0, 0.0, 1.0, 1.0, 0.0, 1.0, 0.0, 0.0, 1.0, 0.0, 1.0, 1.0, 0.0, 1.0, 0.0, 0.0, 1.0, 0.0, 1.0, 1.0, 0.0, 1.0, 0.0, 0.0, 1.0, 0.0, 1.0, 1.0, 0.0, 1.0, 0.0, 0.0, 1.0, 0.0, 1.0, 1.0, 0.0, 1.0, 0.0, 0.0, 1.0, 0.0, 1.0, 1.0, 0.0, 1.0, 0.0, 0.0, 1.0, 0.0, 1.0, 1.0, 0.0, 1.0, 0.0, 0.0, 1.0, 0.0, 1.0, 1.0, 0.0, 1.0, 0.0, 0.0, 1.0, 0.0, 1.0, 1.0, 0.0, 1.0, 0.0, 0.0, 1.0, 0.0, 1.0, 1.0, 0.0, 1.0, 0.0, 0.0, 1.0, 0.0, 1.0, 1.0, 0.0, 1.0, 0.0, 0.0, 1.0, 0.0, 1.0, 1.0, 0.0, 1.0, 0.0, 0.0, 1.0, 0.0, 1.0, 1.0, 0.0, 1.0, 0.0, 0.0, 1.0, 0.0, 1.0, 1.0, 0.0, 1.0, 0.0, 0.0, 1.0, 0.0, 1.0, 1.0, 0.0, 1.0, 0.0, 0.0, 1.0, 0.0, 1.0, 1.0, 0.0, 1.0, 0.5, 1.0, 0.6545, 0.9755, 0.7939, 0.9045, 0.9045, 0.7939, 0.9755, 0.6545, 1.0, 0.5, 0.9755, 0.3455, 0.9045, 0.2061, 0.7939, 0.09549, 0.6545, 0.02447, 0.5, 0.0, 0.3455, 0.02447, 0.2061, 0.09549, 0.09549, 0.2061, 0.02447, 0.3455, 0.0, 0.5, 0.02447, 0.6545, 0.09549, 0.7939, 0.2061, 0.9045, 0.3455, 0.9755, 0.0, 0.0, 1.0, 0.0, 1.0, 1.0, 0.0, 1.0, 0.0, 0.0, 1.0, 0.0, 1.0, 1.0, 0.0, 1.0, 0.0, 0.0, 1.0, 0.0, 1.0, 1.0, 0.0, 1.0, 0.0, 0.0, 1.0, 0.0, 1.0, 1.0, 0.0, 1.0, 0.0, 0.0, 1.0, 0.0, 1.0, 1.0, 0.0, 1.0, 0.0, 0.0, 1.0, 0.0, 1.0, 1.0, 0.0, 1.0, 0.0, 0.0, 1.0, 0.0, 1.0, 1.0, 0.0, 1.0, 0.0, 0.0, 1.0, 0.0, 1.0, 1.0, 0.0, 1.0, 0.0, 0.0, 1.0, 0.0, 1.0, 1.0, 0.0, 1.0, 0.0, 0.0, 1.0, 0.0, 1.0, 1.0, 0.0, 1.0, 0.0, 0.0, 1.0, 0.0, 1.0, 1.0, 0.0, 1.0, 0.0, 0.0, 1.0, 0.0, 1.0, 1.0, 0.0, 1.0, 0.0, 0.0, 1.0, 0.0, 1.0, 1.0, 0.0, 1.0, 0.0, 0.0, 1.0, 0.0, 1.0, 1.0, 0.0, 1.0, 0.0, 0.0, 1.0, 0.0, 1.0, 1.0, 0.0, 1.0, 0.0, 0.0, 1.0, 0.0, 1.0, 1.0, 0.0, 1.0, 0.0, 0.0, 1.0, 0.0, 1.0, 1.0, 0.0, 1.0, 0.0, 0.0, 1.0, 0.0, 1.0, 1.0, 0.0, 1.0, 0.0, 0.0, 1.0, 0.0, 1.0, 1.0, 0.0, 1.0, 0.0, 0.0, 1.0, 0.0, 1.0, 1.0, 0.0, 1.0, 0.0, 0.0, 1.0, 0.0, 1.0, 1.0, 0.0, 1.0, 0.0, 0.0, 1.0, 0.0, 1.0, 1.0, 0.0, 1.0, 0.0, 0.0, 1.0, 0.0, 1.0, 1.0, 0.0, 1.0, 0.0, 0.0, 1.0, 0.0, 1.0, 1.0, 0.0, 1.0, 0.0, 0.0, 1.0, 0.0, 1.0, 1.0, 0.0, 1.0, 0.0, 0.0, 1.0, 0.0, 1.0, 1.0, 0.0, 1.0, 0.0, 0.0, 1.0, 0.0, 1.0, 1.0, 0.0, 1.0, 0.0, 0.0, 1.0, 0.0, 1.0, 1.0, 0.0, 1.0, 0.0, 0.0, 1.0, 0.0, 1.0, 1.0, 0.0, 1.0, 0.0, 0.0, 1.0, 0.0, 1.0, 1.0, 0.0, 1.0, 0.0, 0.0, 1.0, 0.0, 1.0, 1.0, 0.0, 1.0, 0.0, 0.0, 1.0, 0.0, 1.0, 1.0, 0.0, 1.0, 0.0, 0.0, 1.0, 0.0, 1.0, 1.0, 0.0, 1.0, 0.0, 0.0, 1.0, 0.0, 1.0, 1.0, 0.0, 1.0, 0.0, 0.0, 1.0, 0.0, 1.0, 1.0, 0.0, 1.0, 0.0, 0.0, 1.0, 0.0, 1.0, 1.0, 0.0, 1.0, 0.0, 0.0, 1.0, 0.0, 1.0, 1.0, 0.0, 1.0, 0.0, 0.0, 1.0, 0.0, 1.0, 1.0, 0.0, 1.0, 0.0, 0.0, 1.0, 0.0, 1.0, 1.0, 0.0, 1.0, 0.0, 0.0, 1.0, 0.0, 1.0, 1.0, 0.0, 1.0, 0.0, 0.0, 1.0, 0.0, 1.0, 1.0, 0.0, 1.0, 0.0, 0.0, 1.0, 0.0, 1.0, 1.0, 0.0, 1.0, 0.0, 0.0, 1.0, 0.0, 1.0, 1.0, 0.0, 1.0, 0.0, 0.0, 1.0, 0.0, 1.0, 1.0, 0.0, 1.0, 0.0, 0.0, 1.0, 0.0, 1.0, 1.0, 0.0, 1.0, 0.0, 0.0, 1.0, 0.0, 1.0, 1.0, 0.0, 1.0, 0.0, 0.0, 1.0, 0.0, 1.0, 1.0, 0.0, 1.0, 0.0, 0.0, 1.0, 0.0, 1.0, 1.0, 0.0, 1.0, 0.0, 0.0, 1.0, 0.0, 1.0, 1.0, 0.0, 1.0, 0.0, 0.0, 1.0, 0.0, 1.0, 1.0, 0.0, 1.0, 0.0, 0.0, 1.0, 0.0, 1.0, 1.0, 0.0, 1.0, 0.0, 0.0, 1.0, 0.0, 1.0, 1.0, 0.0, 1.0, 0.0, 0.0, 1.0, 0.0, 1.0, 1.0, 0.0, 1.0, 0.0, 0.0, 1.0, 0.0, 1.0, 1.0, 0.0, 1.0, 0.0, 0.0, 1.0, 0.0, 1.0, 1.0, 0.0, 1.0, 0.0, 0.0, 1.0, 0.0, 1.0, 1.0, 0.0, 1.0, 0.0, 0.0, 1.0, 0.0, 1.0, 1.0, 0.0, 1.0, 0.0, 0.0, 1.0, 0.0, 1.0, 1.0, 0.0, 1.0, 0.0, 0.0, 1.0, 0.0, 1.0, 1.0, 0.0, 1.0, 0.0, 0.0, 1.0, 0.0, 1.0, 1.0, 0.0, 1.0, 0.0, 0.0, 1.0, 0.0, 1.0, 1.0, 0.0, 1.0, 0.0, 0.0, 1.0, 0.0, 1.0, 1.0, 0.0, 1.0, 0.0, 0.0, 1.0, 0.0, 1.0, 1.0, 0.0, 1.0, 0.0, 0.0, 1.0, 0.0, 1.0, 1.0, 0.0, 1.0, 0.0, 0.0, 1.0, 0.0, 1.0, 1.0, 0.0, 1.0, 0.0, 0.0, 1.0, 0.0, 1.0, 1.0, 0.0, 1.0, 0.0, 0.0, 1.0, 0.0, 1.0, 1.0, 0.0, 1.0, 0.0, 0.0, 1.0, 0.0, 1.0, 1.0, 0.0, 1.0, 0.0, 0.0, 1.0, 0.0, 1.0, 1.0, 0.0, 1.0, 0.6149, -0.02564, 0.6149, 0.9598, 0.2418, 0.9598, 0.2418, -0.02564, 0.2259, 0.9955, 0.2259, 0.01003, 0.6354, 0.01003, 0.6354, 0.9955, 0.1732, 0.9814, 0.1732, -0.00404, 0.5773, -0.00404, 0.5773, 0.9814, 0.6298, -0.03456, 0.6298, 0.9509, 0.2182, 0.9509, 0.2182, -0.03456, 0.219, 0.9814, 0.219, -0.00404, 0.6114, -0.00404, 0.6114, 0.9814, 0.6073, 0.005577, 0.6073, 0.9911, 0.1981, 0.9911, 0.1981, 0.005578, 0.6439, 0.009589, 0.6439, 0.9951, 0.2338, 0.9951, 0.2338, 0.009589, 0.0, 0.0, 1.0, 0.0, 1.0, 1.0, 0.0, 1.0, 0.0, 0.0, 1.0, 0.0, 1.0, 1.0, 0.0, 1.0, 0.0, 0.0, 1.0, 0.0, 1.0, 1.0, 0.0, 1.0, 0.0, 0.0, 1.0, 0.0, 1.0, 1.0, 0.0, 1.0, 0.0, 0.0, 1.0, 0.0, 1.0, 1.0, 0.0, 1.0, 0.0, 0.0, 1.0, 0.0, 1.0, 1.0, 0.0, 1.0, 0.0, 0.0, 1.0, 0.0, 1.0, 1.0, 0.0, 1.0, 0.0, 0.0, 1.0, 0.0, 1.0, 1.0, 0.0, 1.0, 0.0, 0.0, 1.0, 0.0, 1.0, 1.0, 0.0, 1.0, 0.0, 0.0, 1.0, 0.0, 1.0, 1.0, 0.0, 1.0, 0.0, 0.0, 1.0, 0.0, 1.0, 1.0, 0.0, 1.0, 0.0, 0.0, 1.0, 0.0, 1.0, 1.0, 0.0, 1.0, 0.0, 0.0, 1.0, 0.0, 1.0, 1.0, 0.0, 1.0, 0.0, 0.0, 1.0, 0.0, 1.0, 1.0, 0.0, 1.0, 0.0, 0.0, 1.0, 0.0, 1.0, 1.0, 0.0, 1.0, 0.0, 0.0, 1.0, 0.0, 1.0, 1.0, 0.0, 1.0, 0.0, 0.0, 1.0, 0.0, 1.0, 1.0, 0.0, 1.0, 0.2443, 0.9643, 0.2443, -0.02118, 0.5593, -0.02118, 0.5592, 0.9643, 0.0, 0.0, 1.0, 0.0, 1.0, 1.0, 0.0, 1.0, 0.0, 0.0, 1.0, 0.0, 1.0, 1.0, 0.0, 1.0, 0.0, 0.0, 1.0, 0.0, 1.0, 1.0, 0.0, 1.0, 0.0, 0.0, 1.0, 0.0, 1.0, 1.0, 0.0, 1.0, 0.0, 0.0, 1.0, 0.0, 1.0, 1.0, 0.0, 1.0, 0.0, 0.0, 1.0, 0.0, 1.0, 1.0, 0.0, 1.0, 0.0, 0.0, 1.0, 0.0, 1.0, 1.0, 0.0, 1.0, 0.0, 0.0, 1.0, 0.0, 1.0, 1.0, 0.0, 1.0, 0.0, 0.0, 1.0, 0.0, 1.0, 1.0, 0.0, 1.0, 0.0, 0.0, 1.0, 0.0, 1.0, 1.0, 0.0, 1.0, 0.0, 0.0, 1.0, 0.0, 1.0, 1.0, 0.0, 1.0, 0.0, 0.0, 1.0, 0.0, 1.0, 1.0, 0.0, 1.0, 0.0, 0.0, 1.0, 0.0, 1.0, 1.0, 0.0, 1.0, 0.0, 0.0, 1.0, 0.0, 1.0, 1.0, 0.0, 1.0, 0.0, 0.0, 1.0, 0.0, 1.0, 1.0, 0.0, 1.0, 0.0, 0.0, 1.0, 0.0, 1.0, 1.0, 0.0, 1.0, 0.0, 0.0, 1.0, 0.0, 1.0, 1.0, 0.0, 1.0, 0.0, 0.0, 1.0, 0.0, 1.0, 1.0, 0.0, 1.0, 0.0, 0.0, 1.0, 0.0, 1.0, 1.0, 0.0, 1.0, 0.0, 0.0, 1.0, 0.0, 1.0, 1.0, 0.0, 1.0, 0.0, 0.0, 1.0, 0.0, 1.0, 1.0, 0.0, 1.0, 0.0, 0.0, 1.0, 0.0, 1.0, 1.0, 0.0, 1.0, 0.254, 0.9911, 0.254, -0.01296, 0.569, -0.01296, 0.569, 0.9911, 0.0, 0.0, 1.0, 0.0, 1.0, 1.0, 0.0, 1.0, 0.0, 0.0, 1.0, 0.0, 1.0, 1.0, 0.0, 1.0, 0.0, 0.0, 1.0, 0.0, 1.0, 1.0, 0.0, 1.0, 0.0, 0.0, 1.0, 0.0, 1.0, 1.0, 0.0, 1.0, 0.0, 0.0, 1.0, 0.0, 1.0, 1.0, 0.0, 1.0, 0.0, 0.0, 1.0, 0.0, 1.0, 1.0, 0.0, 1.0, 0.0, 0.0, 1.0, 0.0, 1.0, 1.0, 0.0, 1.0, 0.0, 0.0, 1.0, 0.0, 1.0, 1.0, 0.0, 1.0, 0.0, 0.0, 1.0, 0.0, 1.0, 1.0, 0.0, 1.0, 0.0, 0.0, 1.0, 0.0, 1.0, 1.0, 0.0, 1.0, 0.0, 0.0, 1.0, 0.0, 1.0, 1.0, 0.0, 1.0, 0.0, 0.0, 1.0, 0.0, 1.0, 1.0, 0.0, 1.0, 0.0, 0.0, 1.0, 0.0, 1.0, 1.0, 0.0, 1.0, 0.0, 0.0, 1.0, 0.0, 1.0, 1.0, 0.0, 1.0, 0.0, 0.0, 1.0, 0.0, 1.0, 1.0, 0.0, 1.0, 0.0, 0.0, 1.0, 0.0, 1.0, 1.0, 0.0, 1.0, 0.0, 0.0, 1.0, 0.0, 1.0, 1.0, 0.0, 1.0, 0.0, 0.0, 1.0, 0.0, 1.0, 1.0, 0.0, 1.0, 0.0, 0.0, 1.0, 0.0, 1.0, 1.0, 0.0, 1.0, 0.0, 0.0, 1.0, 0.0, 1.0, 1.0, 0.0, 1.0, 0.0, 0.0, 1.0, 0.0, 1.0, 1.0, 0.0, 1.0, 0.0, 0.0, 1.0, 0.0, 1.0, 1.0, 0.0, 1.0, 0.0, 0.0, 1.0, 0.0, 1.0, 1.0, 0.0, 1.0, 0.0, 0.0, 1.0, 0.0, 1.0, 1.0, 0.0, 1.0, 0.5869, -0.06157, 0.5869, 0.9814, 0.2138, 0.9814, 0.2138, -0.06157, 0.203, 1.057, 0.203, 0.01449, 0.6126, 0.01449, 0.6126, 1.057, 0.6171, -0.01227, 0.6171, 1.031, 0.213, 1.031, 0.213, -0.01227, 0.0, 0.0, 1.0, 0.0, 1.0, 1.0, 0.0, 1.0, 0.0, 0.0, 1.0, 0.0, 1.0, 1.0, 0.0, 1.0, 0.2337, 1.004, 0.2337, -0.03902, 0.6428, -0.03902, 0.6428, 1.004, 0.6055, -0.06578, 0.6055, 0.9772, 0.1954, 0.9772, 0.1954, -0.06578, 0.0, 0.0, 1.0, 0.0, 1.0, 1.0, 0.0, 1.0, 0.0, 0.0, 1.0, 0.0, 1.0, 1.0, 0.0, 1.0, 0.0, 0.0, 1.0, 0.0, 1.0, 1.0, 0.0, 1.0, 0.0, 0.0, 1.0, 0.0, 1.0, 1.0, 0.0, 1.0, 0.0, 0.0, 1.0, 0.0, 1.0, 1.0, 0.0, 1.0, 0.0, 0.0, 1.0, 0.0, 1.0, 1.0, 0.0, 1.0, 0.0, 0.0, 1.0, 0.0, 1.0, 1.0, 0.0, 1.0, 0.0, 0.0, 1.0, 0.0, 1.0, 1.0, 0.0, 1.0, 0.0, 0.0, 1.0, 0.0, 1.0, 1.0, 0.0, 1.0, 0.0, 0.0, 1.0, 0.0, 1.0, 1.0, 0.0, 1.0, 0.0, 0.0, 1.0, 0.0, 1.0, 1.0, 0.0, 1.0, 0.0, 0.0, 1.0, 0.0, 1.0, 1.0, 0.0, 1.0, 0.0, 0.0, 1.0, 0.0, 1.0, 1.0, 0.0, 1.0, 0.0, 0.0, 1.0, 0.0, 1.0, 1.0, 0.0, 1.0, 0.0, 0.0, 1.0, 0.0, 1.0, 1.0, 0.0, 1.0, 0.0, 0.0, 1.0, 0.0, 1.0, 1.0, 0.0, 1.0, 0.0, 0.0, 1.0, 0.0, 1.0, 1.0, 0.0, 1.0, 0.5923, 0.02831, 0.5923, 1.071, 0.2773, 1.071, 0.2773, 0.02831, 0.0, 0.0, 1.0, 0.0, 1.0, 1.0, 0.0, 1.0, 0.5, 1.0, 0.8536, 0.8536, 1.0, 0.5, 0.8536, 0.1464, 0.5, 0.0, 0.1464, 0.1464, 0.0, 0.5, 0.1464, 0.8536, 0.0, 0.0, 1.0, 0.0, 1.0, 1.0, 0.0, 1.0, 0.0, 0.0, 1.0, 0.0, 1.0, 1.0, 0.0, 1.0, 0.0, 0.0, 1.0, 0.0, 1.0, 1.0, 0.0, 1.0, 0.0, 0.0, 1.0, 0.0, 1.0, 1.0, 0.0, 1.0, 0.0, 0.0, 1.0, 0.0, 1.0, 1.0, 0.0, 1.0, 0.0, 0.0, 1.0, 0.0, 1.0, 1.0, 0.0, 1.0, 0.0, 0.0, 1.0, 0.0, 1.0, 1.0, 0.0, 1.0, 0.0, 0.0, 1.0, 0.0, 1.0, 1.0, 0.0, 1.0, 0.0, 0.0, 1.0, 0.0, 1.0, 1.0, 0.0, 1.0, 0.0, 0.0, 1.0, 0.0, 1.0, 1.0, 0.0, 1.0, 0.0, 0.0, 1.0, 0.0, 1.0, 1.0, 0.0, 1.0, 0.0, 0.0, 1.0, 0.0, 1.0, 1.0, 0.0, 1.0, 0.0, 0.0, 1.0, 0.0, 1.0, 1.0, 0.0, 1.0, 0.0, 0.0, 1.0, 0.0, 1.0, 1.0, 0.0, 1.0, 0.6001, 0.0004157, 0.6001, 1.004, 0.1901, 1.004, 0.1901, 0.0004158, 0.6189, -0.008947, 0.6189, 0.9951, 0.2098, 0.9951, 0.2098, -0.008947, 0.213, 1.017, 0.213, 0.0131, 0.6054, 0.0131, 0.6054, 1.017, 0.2164, 0.9598, 0.2164, -0.04418, 0.628, -0.04418, 0.628, 0.9598, 0.6167, 0.06284, 0.6167, 1.067, 0.2126, 1.067, 0.2126, 0.06284, 0.2224, 1.031, 0.2224, 0.02717, 0.632, 0.02717, 0.632, 1.031, 0.2047, 1.022, 0.2047, 0.01781, 0.5778, 0.01781, 0.5778, 1.022, 0.0, 0.0, 1.0, 0.0, 1.0, 1.0, 0.0, 1.0, 0.0, 0.0, 1.0, 0.0, 1.0, 1.0, 0.0, 1.0, 0.0, 0.0, 1.0, 0.0, 1.0, 1.0, 0.0, 1.0, 0.0, 0.0, 1.0, 0.0, 1.0, 1.0, 0.0, 1.0, 0.0, 0.0, 1.0, 0.0, 1.0, 1.0, 0.0, 1.0, 0.0, 0.0, 1.0, 0.0, 1.0, 1.0, 0.0, 1.0, 0.0, 0.0, 1.0, 0.0, 1.0, 1.0, 0.0, 1.0, 0.0, 0.0, 1.0, 0.0, 1.0, 1.0, 0.0, 1.0, 0.0, 0.0, 1.0, 0.0, 1.0, 1.0, 0.0, 1.0, 0.0, 0.0, 1.0, 0.0, 1.0, 1.0, 0.0, 1.0, 0.0, 0.0, 1.0, 0.0, 1.0, 1.0, 0.0, 1.0, 0.0, 0.0, 1.0, 0.0, 1.0, 1.0, 0.0, 1.0, 0.0, 0.0, 1.0, 0.0, 1.0, 1.0, 0.0, 1.0, 0.0, 0.0, 1.0, 0.0, 1.0, 1.0, 0.0, 1.0, 0.0, 0.0, 1.0, 0.0, 1.0, 1.0, 0.0, 1.0, 0.0, 0.0, 1.0, 0.0, 1.0, 1.0, 0.0, 1.0, 0.0, 0.0, 1.0, 0.0, 1.0, 1.0, 0.0, 1.0, 0.0, 0.0, 1.0, 0.0, 1.0, 1.0, 0.0, 1.0, 0.0, 0.0, 1.0, 0.0, 1.0, 1.0, 0.0, 1.0, 0.0, 0.0, 1.0, 0.0, 1.0, 1.0, 0.0, 1.0, 0.0, 0.0, 1.0, 0.0, 1.0, 1.0, 0.0, 1.0, 0.0, 0.0, 1.0, 0.0, 1.0, 1.0, 0.0, 1.0, 0.5, 1.0, 0.6545, 0.9755, 0.7939, 0.9045, 0.9045, 0.7939, 0.9755, 0.6545, 1.0, 0.5, 0.9755, 0.3455, 0.9045, 0.2061, 0.7939, 0.09549, 0.6545, 0.02447, 0.5, 0.0, 0.3455, 0.02447, 0.2061, 0.09549, 0.09549, 0.2061, 0.02447, 0.3455, 0.0, 0.5, 0.02447, 0.6545, 0.09549, 0.7939, 0.2061, 0.9045, 0.3455, 0.9755, 0.0, 0.0, 1.0, 0.0, 1.0, 1.0, 0.0, 1.0, 0.0, 0.0, 1.0, 0.0, 1.0, 1.0, 0.0, 1.0, 0.0, 0.0, 1.0, 0.0, 1.0, 1.0, 0.0, 1.0, 0.0, 0.0, 1.0, 0.0, 1.0, 1.0, 0.0, 1.0, 0.0, 0.0, 1.0, 0.0, 1.0, 1.0, 0.0, 1.0, 0.0, 0.0, 1.0, 0.0, 1.0, 1.0, 0.0, 1.0, 0.0, 0.0, 1.0, 0.0, 1.0, 1.0, 0.0, 1.0, 0.0, 0.0, 1.0, 0.0, 1.0, 1.0, 0.0, 1.0, 0.0, 0.0, 1.0, 0.0, 1.0, 1.0, 0.0, 1.0, 0.0, 0.0, 1.0, 0.0, 1.0, 1.0, 0.0, 1.0, 0.0, 0.0, 1.0, 0.0, 1.0, 1.0, 0.0, 1.0, 0.0, 0.0, 1.0, 0.0, 1.0, 1.0, 0.0, 1.0, 0.0, 0.0, 1.0, 0.0, 1.0, 1.0, 0.0, 1.0, 0.0, 0.0, 1.0, 0.0, 1.0, 1.0, 0.0, 1.0, 0.0, 0.0, 1.0, 0.0, 1.0, 1.0, 0.0, 1.0, 0.0, 0.0, 1.0, 0.0, 1.0, 1.0, 0.0, 1.0, 0.0, 0.0, 1.0, 0.0, 1.0, 1.0, 0.0, 1.0, 0.0, 0.0, 1.0, 0.0, 1.0, 1.0, 0.0, 1.0, 0.0, 0.0, 1.0, 0.0, 1.0, 1.0, 0.0, 1.0, 0.0, 0.0, 1.0, 0.0, 1.0, 1.0, 0.0, 1.0, 0.0, 0.0, 1.0, 0.0, 1.0, 1.0, 0.0, 1.0, 0.0, 0.0, 1.0, 0.0, 1.0, 1.0, 0.0, 1.0, 0.0, 0.0, 1.0, 0.0, 1.0, 1.0, 0.0, 1.0, 0.0, 0.0, 1.0, 0.0, 1.0, 1.0, 0.0, 1.0, 0.0, 0.0, 1.0, 0.0, 1.0, 1.0, 0.0, 1.0, 0.0, 0.0, 1.0, 0.0, 1.0, 1.0, 0.0, 1.0, 0.0, 0.0, 1.0, 0.0, 1.0, 1.0, 0.0, 1.0, 0.0, 0.0, 1.0, 0.0, 1.0, 1.0, 0.0, 1.0, 0.0, 0.0, 1.0, 0.0, 1.0, 1.0, 0.0, 1.0, 0.0, 0.0, 1.0, 0.0, 1.0, 1.0, 0.0, 1.0, 0.0, 0.0, 1.0, 0.0, 1.0, 1.0, 0.0, 1.0, 0.0, 0.0, 1.0, 0.0, 1.0, 1.0, 0.0, 1.0, 0.0, 0.0, 1.0, 0.0, 1.0, 1.0, 0.0, 1.0, 0.0, 0.0, 1.0, 0.0, 1.0, 1.0, 0.0, 1.0, 0.0, 0.0, 1.0, 0.0, 1.0, 1.0, 0.0, 1.0, 0.0, 0.0, 1.0, 0.0, 1.0, 1.0, 0.0, 1.0, 0.0, 0.0, 1.0, 0.0, 1.0, 1.0, 0.0, 1.0, 0.0, 0.0, 1.0, 0.0, 1.0, 1.0, 0.0, 1.0, 0.0, 0.0, 1.0, 0.0, 1.0, 1.0, 0.0, 1.0, 0.0, 0.0, 1.0, 0.0, 1.0, 1.0, 0.0, 1.0, 0.0, 0.0, 1.0, 0.0, 1.0, 1.0, 0.0, 1.0, 0.0, 0.0, 1.0, 0.0, 1.0, 1.0, 0.0, 1.0, 0.0, 0.0, 1.0, 0.0, 1.0, 1.0, 0.0, 1.0, 0.0, 0.0, 1.0, 0.0, 1.0, 1.0, 0.0, 1.0, 0.0, 0.0, 1.0, 0.0, 1.0, 1.0, 0.0, 1.0, 0.0, 0.0, 1.0, 0.0, 1.0, 1.0, 0.0, 1.0, 0.0, 0.0, 1.0, 0.0, 1.0, 1.0, 0.0, 1.0, 0.0, 0.0, 1.0, 0.0, 1.0, 1.0, 0.0, 1.0, 0.0, 0.0, 1.0, 0.0, 1.0, 1.0, 0.0, 1.0, 0.0, 0.0, 1.0, 0.0, 1.0, 1.0, 0.0, 1.0, 0.0, 0.0, 1.0, 0.0, 1.0, 1.0, 0.0, 1.0, 0.0, 0.0, 1.0, 0.0, 1.0, 1.0, 0.0, 1.0, 0.0, 0.0, 1.0, 0.0, 1.0, 1.0, 0.0, 1.0, 0.0, 0.0, 1.0, 0.0, 1.0, 1.0, 0.0, 1.0, 0.0, 0.0, 1.0, 0.0, 1.0, 1.0, 0.0, 1.0, 0.0, 0.0, 1.0, 0.0, 1.0, 1.0, 0.0, 1.0, 0.0, 0.0, 1.0, 0.0, 1.0, 1.0, 0.0, 1.0, 0.0, 0.0, 1.0, 0.0, 1.0, 1.0, 0.0, 1.0, 0.0, 0.0, 1.0, 0.0, 1.0, 1.0, 0.0, 1.0, 0.0, 0.0, 1.0, 0.0, 1.0, 1.0, 0.0, 1.0, 0.0, 0.0, 1.0, 0.0, 1.0, 1.0, 0.0, 1.0, 0.0, 0.0, 1.0, 0.0, 1.0, 1.0, 0.0, 1.0, 0.0, 0.0, 1.0, 0.0, 1.0, 1.0, 0.0, 1.0, 0.0, 0.0, 1.0, 0.0, 1.0, 1.0, 0.0, 1.0, 0.0, 0.0, 1.0, 0.0, 1.0, 1.0, 0.0, 1.0, 0.0, 0.0, 1.0, 0.0, 1.0, 1.0, 0.0, 1.0, 0.0, 0.0, 1.0, 0.0, 1.0, 1.0, 0.0, 1.0, 0.0, 0.0, 1.0, 0.0, 1.0, 1.0, 0.0, 1.0, 0.0, 0.0, 1.0, 0.0, 1.0, 1.0, 0.0, 1.0, 0.0, 0.0, 1.0, 0.0, 1.0, 1.0, 0.0, 1.0, 0.0, 0.0, 1.0, 0.0, 1.0, 1.0, 0.0, 1.0, 0.0, 0.0, 1.0, 0.0, 1.0, 1.0, 0.0, 1.0, 0.0, 0.0, 1.0, 0.0, 1.0, 1.0, 0.0, 1.0, 0.0, 0.0, 1.0, 0.0, 1.0, 1.0, 0.0, 1.0, 0.0, 0.0, 1.0, 0.0, 1.0, 1.0, 0.0, 1.0, 0.0, 0.0, 1.0, 0.0, 1.0, 1.0, 0.0, 1.0, 0.0, 0.0, 1.0, 0.0, 1.0, 1.0, 0.0, 1.0, 0.0, 0.0, 1.0, 0.0, 1.0, 1.0, 0.0, 1.0, 0.0, 0.0, 1.0, 0.0, 1.0, 1.0, 0.0, 1.0, 0.0, 0.0, 1.0, 0.0, 1.0, 1.0, 0.0, 1.0, 0.0, 0.0, 1.0, 0.0, 1.0, 1.0, 0.0, 1.0, 0.0, 0.0, 1.0, 0.0, 1.0, 1.0, 0.0, 1.0, 0.0, 0.0, 1.0, 0.0, 1.0, 1.0, 0.0, 1.0, 0.0, 0.0, 1.0, 0.0, 1.0, 1.0, 0.0, 1.0, 0.0, 0.0, 1.0, 0.0, 1.0, 1.0, 0.0, 1.0, 0.0, 0.0, 1.0, 0.0, 1.0, 1.0, 0.0, 1.0, 0.0, 0.0, 1.0, 0.0, 1.0, 1.0, 0.0, 1.0, 0.0, 0.0, 1.0, 0.0, 1.0, 1.0, 0.0, 1.0, 0.0, 0.0, 1.0, 0.0, 1.0, 1.0, 0.0, 1.0, 0.0, 0.0, 1.0, 0.0, 1.0, 1.0, 0.0, 1.0, 0.0, 0.0, 1.0, 0.0, 1.0, 1.0, 0.0, 1.0, 0.0, 0.0, 1.0, 0.0, 1.0, 1.0, 0.0, 1.0, 0.0, 0.0, 1.0, 0.0, 1.0, 1.0, 0.0, 1.0, 0.0, 0.0, 1.0, 0.0, 1.0, 1.0, 0.0, 1.0, 0.0, 0.0, 1.0, 0.0, 1.0, 1.0, 0.0, 1.0, 0.0, 0.0, 1.0, 0.0, 1.0, 1.0, 0.0, 1.0, 0.0, 0.0, 1.0, 0.0, 1.0, 1.0, 0.0, 1.0, 0.0, 0.0, 1.0, 0.0, 1.0, 1.0, 0.0, 1.0, 0.0, 0.0, 1.0, 0.0, 1.0, 1.0, 0.0, 1.0, 0.0, 0.0, 1.0, 0.0, 1.0, 1.0, 0.0, 1.0, 0.0, 0.0, 1.0, 0.0, 1.0, 1.0, 0.0, 1.0, 0.0, 0.0, 1.0, 0.0, 1.0, 1.0, 0.0, 1.0, 0.0, 0.0, 1.0, 0.0, 1.0, 1.0, 0.0, 1.0, 0.0, 0.0, 1.0, 0.0, 1.0, 1.0, 0.0, 1.0, 0.0, 0.0, 1.0, 0.0, 1.0, 1.0, 0.0, 1.0, 0.0, 0.0, 1.0, 0.0, 1.0, 1.0, 0.0, 1.0, 0.0, 0.0, 1.0, 0.0, 1.0, 1.0, 0.0, 1.0, 0.0, 0.0, 1.0, 0.0, 1.0, 1.0, 0.0, 1.0, 0.0, 0.0, 1.0, 0.0, 1.0, 1.0, 0.0, 1.0, 0.0, 0.0, 1.0, 0.0, 1.0, 1.0, 0.0, 1.0, 0.0, 0.0, 1.0, 0.0, 1.0, 1.0, 0.0, 1.0, 0.0, 0.0, 1.0, 0.0, 1.0, 1.0, 0.0, 1.0, 0.0, 0.0, 1.0, 0.0, 1.0, 1.0, 0.0, 1.0, 0.0, 0.0, 1.0, 0.0, 1.0, 1.0, 0.0, 1.0, 0.0, 0.0, 1.0, 0.0, 1.0, 1.0, 0.0, 1.0, 0.0, 0.0, 1.0, 0.0, 1.0, 1.0, 0.0, 1.0, 0.0, 0.0, 1.0, 0.0, 1.0, 1.0, 0.0, 1.0, 0.0, 0.0, 1.0, 0.0, 1.0, 1.0, 0.0, 1.0, 0.0, 0.0, 1.0, 0.0, 1.0, 1.0, 0.0, 1.0, 0.0, 0.0, 1.0, 0.0, 1.0, 1.0, 0.0, 1.0, 0.0, 0.0, 1.0, 0.0, 1.0, 1.0, 0.0, 1.0, 0.0, 0.0, 1.0, 0.0, 1.0, 1.0, 0.0, 1.0, 0.0, 0.0, 1.0, 0.0, 1.0, 1.0, 0.0, 1.0, 0.0, 0.0, 1.0, 0.0, 1.0, 1.0, 0.0, 1.0, 0.0, 0.0, 1.0, 0.0, 1.0, 1.0, 0.0, 1.0, 0.0, 0.0, 1.0, 0.0, 1.0, 1.0, 0.0, 1.0, 0.0, 0.0, 1.0, 0.0, 1.0, 1.0, 0.0, 1.0, 0.0, 0.0, 1.0, 0.0, 1.0, 1.0, 0.0, 1.0, 0.0, 0.0, 1.0, 0.0, 1.0, 1.0, 0.0, 1.0, 0.0, 0.0, 1.0, 0.0, 1.0, 1.0, 0.0, 1.0, 0.0, 0.0, 1.0, 0.0, 1.0, 1.0, 0.0, 1.0, 0.0, 0.0, 1.0, 0.0, 1.0, 1.0, 0.0, 1.0, 0.0, 0.0, 1.0, 0.0, 1.0, 1.0, 0.0, 1.0, 0.0, 0.0, 1.0, 0.0, 1.0, 1.0, 0.0, 1.0, 0.0, 0.0, 1.0, 0.0, 1.0, 1.0, 0.0, 1.0, 0.0, 0.0, 1.0, 0.0, 1.0, 1.0, 0.0, 1.0, 0.0, 0.0, 1.0, 0.0, 1.0, 1.0, 0.0, 1.0, 0.0, 0.0, 1.0, 0.0, 1.0, 1.0, 0.0, 1.0, 0.0, 0.0, 1.0, 0.0, 1.0, 1.0, 0.0, 1.0, 0.0, 0.0, 1.0, 0.0, 1.0, 1.0, 0.0, 1.0, 0.0, 0.0, 1.0, 0.0, 1.0, 1.0, 0.0, 1.0, 0.0, 0.0, 1.0, 0.0, 1.0, 1.0, 0.0, 1.0, 0.0, 0.0, 1.0, 0.0, 1.0, 1.0, 0.0, 1.0, 0.0, 0.0, 1.0, 0.0, 1.0, 1.0, 0.0, 1.0, 0.0, 0.0, 1.0, 0.0, 1.0, 1.0, 0.0, 1.0, 0.0, 0.0, 1.0, 0.0, 1.0, 1.0, 0.0, 1.0, 0.0, 0.0, 1.0, 0.0, 1.0, 1.0, 0.0, 1.0, 0.0, 0.0, 1.0, 0.0, 1.0, 1.0, 0.0, 1.0, 0.0, 0.0, 1.0, 0.0, 1.0, 1.0, 0.0, 1.0, 0.0, 0.0, 1.0, 0.0, 1.0, 1.0, 0.0, 1.0, 0.5, 1.0, 0.9755, 0.6545, 0.7939, 0.09549, 0.2061, 0.09549, 0.02447, 0.6545, 0.0, 0.0, 1.0, 0.0, 1.0, 1.0, 0.0, 1.0, 0.0, 0.0, 1.0, 0.0, 1.0, 1.0, 0.0, 1.0, 0.0, 0.0, 1.0, 0.0, 1.0, 1.0, 0.0, 1.0, 0.0, 0.0, 1.0, 0.0, 1.0, 1.0, 0.0, 1.0, 0.0, 0.0, 1.0, 0.0, 1.0, 1.0, 0.0, 1.0, 0.0, 0.0, 1.0, 0.0, 1.0, 1.0, 0.0, 1.0, 0.0, 0.0, 1.0, 0.0, 1.0, 1.0, 0.0, 1.0, 0.0, 0.0, 1.0, 0.0, 1.0, 1.0, 0.0, 1.0, 0.0, 0.0, 1.0, 0.0, 1.0, 1.0, 0.0, 1.0, 0.0, 0.0, 1.0, 0.0, 1.0, 1.0, 0.0, 1.0, 0.0, 0.0, 1.0, 0.0, 1.0, 1.0, 0.0, 1.0, 0.0, 0.0, 1.0, 0.0, 1.0, 1.0, 0.0, 1.0, 0.0, 0.0, 1.0, 0.0, 1.0, 1.0, 0.0, 1.0, 0.0, 0.0, 1.0, 0.0, 1.0, 1.0, 0.0, 1.0, 0.0, 0.0, 1.0, 0.0, 1.0, 1.0, 0.0, 1.0, 0.0, 0.0, 1.0, 0.0, 1.0, 1.0, 0.0, 1.0, 0.0, 0.0, 1.0, 0.0, 1.0, 1.0, 0.0, 1.0, 0.0, 0.0, 1.0, 0.0, 1.0, 1.0, 0.0, 1.0, 0.0, 0.0, 1.0, 0.0, 1.0, 1.0, 0.0, 1.0, 0.0, 0.0, 1.0, 0.0, 1.0, 1.0, 0.0, 1.0, 0.0, 0.0, 1.0, 0.0, 1.0, 1.0, 0.0, 1.0, 0.0, 0.0, 1.0, 0.0, 1.0, 1.0, 0.0, 1.0, 0.0, 0.0, 1.0, 0.0, 1.0, 1.0, 0.0, 1.0, 0.0, 0.0, 1.0, 0.0, 1.0, 1.0, 0.0, 1.0, 0.0, 0.0, 1.0, 0.0, 1.0, 1.0, 0.0, 1.0, 0.0, 0.0, 1.0, 0.0, 1.0, 1.0, 0.0, 1.0, 0.0, 0.0, 1.0, 0.0, 1.0, 1.0, 0.0, 1.0, 0.0, 0.0, 1.0, 0.0, 1.0, 1.0, 0.0, 1.0, 0.0, 0.0, 1.0, 0.0, 1.0, 1.0, 0.0, 1.0, 0.0, 0.0, 1.0, 0.0, 1.0, 1.0, 0.0, 1.0, 0.0, 0.0, 1.0, 0.0, 1.0, 1.0, 0.0, 1.0, 0.0, 0.0, 1.0, 0.0, 1.0, 1.0, 0.0, 1.0, 0.0, 0.0, 1.0, 0.0, 1.0, 1.0, 0.0, 1.0, 0.0, 0.0, 1.0, 0.0, 1.0, 1.0, 0.0, 1.0, 0.0, 0.0, 1.0, 0.0, 1.0, 1.0, 0.0, 1.0, 0.0, 0.0, 1.0, 0.0, 1.0, 1.0, 0.0, 1.0, 0.0, 0.0, 1.0, 0.0, 1.0, 1.0, 0.0, 1.0, 0.0, 0.0, 1.0, 0.0, 1.0, 1.0, 0.0, 1.0, 0.0, 0.0, 1.0, 0.0, 1.0, 1.0, 0.0, 1.0, 0.0, 0.0, 1.0, 0.0, 1.0, 1.0, 0.0, 1.0, 0.0, 0.0, 1.0, 0.0, 1.0, 1.0, 0.0, 1.0, 0.0, 0.0, 1.0, 0.0, 1.0, 1.0, 0.0, 1.0, 0.0, 0.0, 1.0, 0.0, 1.0, 1.0, 0.0, 1.0, 0.0, 0.0, 1.0, 0.0, 1.0, 1.0, 0.0, 1.0, 0.0, 0.0, 1.0, 0.0, 1.0, 1.0, 0.0, 1.0, 0.0, 0.0, 1.0, 0.0, 1.0, 1.0, 0.0, 1.0, 0.0, 0.0, 1.0, 0.0, 1.0, 1.0, 0.0, 1.0, 0.0, 0.0, 1.0, 0.0, 1.0, 1.0, 0.0, 1.0, 0.0, 0.0, 1.0, 0.0, 1.0, 1.0, 0.0, 1.0, 0.0, 0.0, 1.0, 0.0, 1.0, 1.0, 0.0, 1.0, 0.0, 0.0, 1.0, 0.0, 1.0, 1.0, 0.0, 1.0, 0.0, 0.0, 1.0, 0.0, 1.0, 1.0, 0.0, 1.0, 0.0, 0.0, 1.0, 0.0, 1.0, 1.0, 0.0, 1.0, 0.0, 0.0, 1.0, 0.0, 1.0, 1.0, 0.0, 1.0, 0.0, 0.0, 1.0, 0.0, 1.0, 1.0, 0.0, 1.0, 0.0, 0.0, 1.0, 0.0, 1.0, 1.0, 0.0, 1.0, 0.0, 0.0, 1.0, 0.0, 1.0, 1.0, 0.0, 1.0, 0.0, 0.0, 1.0, 0.0, 1.0, 1.0, 0.0, 1.0, 0.0, 0.0, 1.0, 0.0, 1.0, 1.0, 0.0, 1.0, 0.0, 0.0, 1.0, 0.0, 1.0, 1.0, 0.0, 1.0, 0.0, 0.0, 1.0, 0.0, 1.0, 1.0, 0.0, 1.0, 0.0, 0.0, 1.0, 0.0, 1.0, 1.0, 0.0, 1.0, 0.0, 0.0, 1.0, 0.0, 1.0, 1.0, 0.0, 1.0, 0.0, 0.0, 1.0, 0.0, 1.0, 1.0, 0.0, 1.0, 0.0, 0.0, 1.0, 0.0, 1.0, 1.0, 0.0, 1.0, 0.0, 0.0, 1.0, 0.0, 1.0, 1.0, 0.0, 1.0, 0.0, 0.0, 1.0, 0.0, 1.0, 1.0, 0.0, 1.0, 0.0, 0.0, 1.0, 0.0, 1.0, 1.0, 0.0, 1.0, 0.0, 0.0, 1.0, 0.0, 1.0, 1.0, 0.0, 1.0, 0.0, 0.0, 1.0, 0.0, 1.0, 1.0, 0.0, 1.0, 0.0, 0.0, 1.0, 0.0, 1.0, 1.0, 0.0, 1.0, 0.0, 0.0, 1.0, 0.0, 1.0, 1.0, 0.0, 1.0, 0.0, 0.0, 1.0, 0.0, 1.0, 1.0, 0.0, 1.0, 0.0, 0.0, 1.0, 0.0, 1.0, 1.0, 0.0, 1.0, 0.0, 0.0, 1.0, 0.0, 1.0, 1.0, 0.0, 1.0, 0.0, 0.0, 1.0, 0.0, 1.0, 1.0, 0.0, 1.0, 0.0, 0.0, 1.0, 0.0, 1.0, 1.0, 0.0, 1.0, 0.0, 0.0, 1.0, 0.0, 1.0, 1.0, 0.0, 1.0, 0.0, 0.0, 1.0, 0.0, 1.0, 1.0, 0.0, 1.0, 0.0, 0.0, 1.0, 0.0, 1.0, 1.0, 0.0, 1.0, 0.0, 0.0, 1.0, 0.0, 1.0, 1.0, 0.0, 1.0, 0.0, 0.0, 1.0, 0.0, 1.0, 1.0, 0.0, 1.0, 0.0, 0.0, 1.0, 0.0, 1.0, 1.0, 0.0, 1.0, 0.0, 0.0, 1.0, 0.0, 1.0, 1.0, 0.0, 1.0, 0.0, 0.0, 1.0, 0.0, 1.0, 1.0, 0.0, 1.0, 0.0, 0.0, 1.0, 0.0, 1.0, 1.0, 0.0, 1.0, 0.0, 0.0, 1.0, 0.0, 1.0, 1.0, 0.0, 1.0, 0.0, 0.0, 1.0, 0.0, 1.0, 1.0, 0.0, 1.0, 0.0, 0.0, 1.0, 0.0, 1.0, 1.0, 0.0, 1.0, 0.0, 0.0, 1.0, 0.0, 1.0, 1.0, 0.0, 1.0, 0.0, 0.0, 1.0, 0.0, 1.0, 1.0, 0.0, 1.0, 0.0, 0.0, 1.0, 0.0, 1.0, 1.0, 0.0, 1.0, 0.0, 0.0, 1.0, 0.0, 1.0, 1.0, 0.0, 1.0, 0.0, 0.0, 1.0, 0.0, 1.0, 1.0, 0.0, 1.0, 0.0, 0.0, 1.0, 0.0, 1.0, 1.0, 0.0, 1.0, 0.0, 0.0, 1.0, 0.0, 1.0, 1.0, 0.0, 1.0, 0.0, 0.0, 1.0, 0.0, 1.0, 1.0, 0.0, 1.0, 0.0, 0.0, 1.0, 0.0, 1.0, 1.0, 0.0, 1.0, 0.0, 0.0, 1.0, 0.0, 1.0, 1.0, 0.0, 1.0, 0.0, 0.0, 1.0, 0.0, 1.0, 1.0, 0.0, 1.0, 0.5, 1.0, 0.933, 0.75, 0.933, 0.25, 0.5, 0.0, 0.06699, 0.25, 0.06699, 0.75, 0.5, 1.0, 0.933, 0.75, 0.933, 0.25, 0.5, 0.0, 0.06699, 0.25, 0.06699, 0.75, 0.5, 1.0, 0.933, 0.75, 0.933, 0.25, 0.5, 0.0, 0.06699, 0.25, 0.06699, 0.75, 0.5, 1.0, 0.933, 0.75, 0.933, 0.25, 0.5, 0.0, 0.06699, 0.25, 0.06699, 0.75, 0.0, 0.0, 1.0, 0.0, 1.0, 1.0, 0.0, 1.0, 0.0, 0.0, 1.0, 0.0, 1.0, 1.0, 0.0, 1.0, 0.0, 0.0, 1.0, 0.0, 1.0, 1.0, 0.0, 1.0, 0.0, 0.0, 1.0, 0.0, 1.0, 1.0, 0.0, 1.0, 0.0, 0.0, 1.0, 0.0, 1.0, 1.0, 0.0, 1.0, 0.0, 0.0, 1.0, 0.0, 1.0, 1.0, 0.0, 1.0, 0.0, 0.0, 1.0, 0.0, 1.0, 1.0, 0.0, 1.0, 0.0, 0.0, 1.0, 0.0, 1.0, 1.0, 0.0, 1.0, 0.0, 0.0, 1.0, 0.0, 1.0, 1.0, 0.0, 1.0, 0.0, 0.0, 1.0, 0.0, 1.0, 1.0, 0.0, 1.0, 0.0, 0.0, 1.0, 0.0, 1.0, 1.0, 0.0, 1.0, 0.0, 0.0, 1.0, 0.0, 1.0, 1.0, 0.0, 1.0, 0.0, 0.0, 1.0, 0.0, 1.0, 1.0, 0.0, 1.0, 0.0, 0.0, 1.0, 0.0, 1.0, 1.0, 0.0, 1.0, 0.0, 0.0, 1.0, 0.0, 1.0, 1.0, 0.0, 1.0, 0.0, 0.0, 1.0, 0.0, 1.0, 1.0, 0.0, 1.0, 0.0, 0.0, 1.0, 0.0, 1.0, 1.0, 0.0, 1.0, 0.0, 0.0, 1.0, 0.0, 1.0, 1.0, 0.0, 1.0, 0.0, 0.0, 1.0, 0.0, 1.0, 1.0, 0.0, 1.0, 0.0, 0.0, 1.0, 0.0, 1.0, 1.0, 0.0, 1.0, 0.0, 0.0, 1.0, 0.0, 1.0, 1.0, 0.0, 1.0, 0.0, 0.0, 1.0, 0.0, 1.0, 1.0, 0.0, 1.0, 0.0, 0.0, 1.0, 0.0, 1.0, 1.0, 0.0, 1.0, 0.0, 0.0, 1.0, 0.0, 1.0, 1.0, 0.0, 1.0, 0.0, 0.0, 1.0, 0.0, 1.0, 1.0, 0.0, 1.0, 0.0, 0.0, 1.0, 0.0, 1.0, 1.0, 0.0, 1.0, 0.0, 0.0, 1.0, 0.0, 1.0, 1.0, 0.0, 1.0, 0.0, 0.0, 1.0, 0.0, 1.0, 1.0, 0.0, 1.0, 0.0, 0.0, 1.0, 0.0, 1.0, 1.0, 0.0, 1.0, 0.0, 0.0, 1.0, 0.0, 1.0, 1.0, 0.0, 1.0, 0.0, 0.0, 1.0, 0.0, 1.0, 1.0, 0.0, 1.0, 0.0, 0.0, 1.0, 0.0, 1.0, 1.0, 0.0, 1.0, 0.0, 0.0, 1.0, 0.0, 1.0, 1.0, 0.0, 1.0, 0.0, 0.0, 1.0, 0.0, 1.0, 1.0, 0.0, 1.0, 0.0, 0.0, 1.0, 0.0, 1.0, 1.0, 0.0, 1.0, 0.5021, -4.356, 0.529, -4.356, 0.7052, -4.356, 0.7052, 5.217, 0.529, 5.217, 0.5021, 5.217, 0.3172, 5.217, 0.3172, -4.356, 0.0, 0.0, 1.0, 0.0, 1.0, 1.0, 0.0, 1.0, 0.0, 0.0, 1.0, 0.0, 1.0, 1.0, 0.0, 1.0, 0.0, 0.0, 1.0, 0.0, 1.0, 1.0, 0.0, 1.0, 0.0, 0.0, 1.0, 0.0, 1.0, 1.0, 0.0, 1.0, 0.0, 0.0, 1.0, 0.0, 1.0, 1.0, 0.0, 1.0, 0.0, 0.0, 1.0, 0.0, 1.0, 1.0, 0.0, 1.0, 0.0, 0.0, 1.0, 0.0, 1.0, 1.0, 0.0, 1.0, 0.0, 0.0, 1.0, 0.0, 1.0, 1.0, 0.0, 1.0, 0.0, 0.0, 1.0, 0.0, 1.0, 1.0, 0.0, 1.0, 0.0, 0.0, 1.0, 0.0, 1.0, 1.0, 0.0, 1.0, 0.0, 0.0, 1.0, 0.0, 1.0, 1.0, 0.0, 1.0, 0.0, 0.0, 1.0, 0.0, 1.0, 1.0, 0.0, 1.0, 0.0, 0.0, 1.0, 0.0, 1.0, 1.0, 0.0, 1.0, 0.0, 0.0, 1.0, 0.0, 1.0, 1.0, 0.0, 1.0, 0.0, 0.0, 1.0, 0.0, 1.0, 1.0, 0.0, 1.0, 0.0, 0.0, 1.0, 0.0, 1.0, 1.0, 0.0, 1.0, 0.0, 0.0, 1.0, 0.0, 1.0, 1.0, 0.0, 1.0, 0.0, 0.0, 1.0, 0.0, 1.0, 1.0, 0.0, 1.0, 0.0, 0.0, 1.0, 0.0, 1.0, 1.0, 0.0, 1.0, 0.0, 0.0, 1.0, 0.0, 1.0, 1.0, 0.0, 1.0, 0.0, 0.0, 1.0, 0.0, 1.0, 1.0, 0.0, 1.0, 0.0, 0.0, 1.0, 0.0, 1.0, 1.0, 0.0, 1.0, 0.0, 0.0, 1.0, 0.0, 1.0, 1.0, 0.0, 1.0, 0.0, 0.0, 1.0, 0.0, 1.0, 1.0, 0.0, 1.0, 0.0, 0.0, 1.0, 0.0, 1.0, 1.0, 0.0, 1.0, 0.0, 0.0, 1.0, 0.0, 1.0, 1.0, 0.0, 1.0, 0.0, 0.0, 1.0, 0.0, 1.0, 1.0, 0.0, 1.0, 0.0, 0.0, 1.0, 0.0, 1.0, 1.0, 0.0, 1.0, 0.0, 0.0, 1.0, 0.0, 1.0, 1.0, 0.0, 1.0, 0.0, 0.0, 1.0, 0.0, 1.0, 1.0, 0.0, 1.0, 0.0, 0.0, 1.0, 0.0, 1.0, 1.0, 0.0, 1.0, 0.0, 0.0, 1.0, 0.0, 1.0, 1.0, 0.0, 1.0, 0.0, 0.0, 1.0, 0.0, 1.0, 1.0, 0.0, 1.0, 0.0, 0.0, 1.0, 0.0, 1.0, 1.0, 0.0, 1.0, 0.0, 0.0, 1.0, 0.0, 1.0, 1.0, 0.0, 1.0, 0.0, 0.0, 1.0, 0.0, 1.0, 1.0, 0.0, 1.0, 0.0, 0.0, 1.0, 0.0, 1.0, 1.0, 0.0, 1.0, 0.0, 0.0, 1.0, 0.0, 1.0, 1.0, 0.0, 1.0, 0.0, 0.0, 1.0, 0.0, 1.0, 1.0, 0.0, 1.0, 0.0, 0.0, 1.0, 0.0, 1.0, 1.0, 0.0, 1.0, 0.0, 0.0, 1.0, 0.0, 1.0, 1.0, 0.0, 1.0, 0.0, 0.0, 1.0, 0.0, 1.0, 1.0, 0.0, 1.0, 0.0, 0.0, 1.0, 0.0, 1.0, 1.0, 0.0, 1.0, 0.0, 0.0, 1.0, 0.0, 1.0, 1.0, 0.0, 1.0, 0.0, 0.0, 1.0, 0.0, 1.0, 1.0, 0.0, 1.0, 0.0, 0.0, 1.0, 0.0, 1.0, 1.0, 0.0, 1.0, 0.0, 0.0, 1.0, 0.0, 1.0, 1.0, 0.0, 1.0, 0.0, 0.0, 1.0, 0.0, 1.0, 1.0, 0.0, 1.0, 0.0, 0.0, 1.0, 0.0, 1.0, 1.0, 0.0, 1.0, 0.0, 0.0, 1.0, 0.0, 1.0, 1.0, 0.0, 1.0, 0.0, 0.0, 1.0, 0.0, 1.0, 1.0, 0.0, 1.0, 0.0, 0.0, 1.0, 0.0, 1.0, 1.0, 0.0, 1.0, 0.0, 0.0, 1.0, 0.0, 1.0, 1.0, 0.0, 1.0, 0.0, 0.0, 1.0, 0.0, 1.0, 1.0, 0.0, 1.0, 0.0, 0.0, 1.0, 0.0, 1.0, 1.0, 0.0, 1.0, 0.0, 0.0, 1.0, 0.0, 1.0, 1.0, 0.0, 1.0, 0.0, 0.0, 1.0, 0.0, 1.0, 1.0, 0.0, 1.0, 0.0, 0.0, 1.0, 0.0, 1.0, 1.0, 0.0, 1.0, 0.0, 0.0, 1.0, 0.0, 1.0, 1.0, 0.0, 1.0, 0.0, 0.0, 1.0, 0.0, 1.0, 1.0, 0.0, 1.0, 0.0, 0.0, 1.0, 0.0, 1.0, 1.0, 0.0, 1.0, 0.0, 0.0, 1.0, 0.0, 1.0, 1.0, 0.0, 1.0, 0.0, 0.0, 1.0, 0.0, 1.0, 1.0, 0.0, 1.0, 0.0, 0.0, 1.0, 0.0, 1.0, 1.0, 0.0, 1.0, 0.0, 0.0, 1.0, 0.0, 1.0, 1.0, 0.0, 1.0, 0.0, 0.0, 1.0, 0.0, 1.0, 1.0, 0.0, 1.0, 0.0, 0.0, 1.0, 0.0, 1.0, 1.0, 0.0, 1.0, 0.0, 0.0, 1.0, 0.0, 1.0, 1.0, 0.0, 1.0, 0.0, 0.0, 1.0, 0.0, 1.0, 1.0, 0.0, 1.0, 0.0, 0.0, 1.0, 0.0, 1.0, 1.0, 0.0, 1.0, 0.0, 0.0, 1.0, 0.0, 1.0, 1.0, 0.0, 1.0, 0.0, 0.0, 1.0, 0.0, 1.0, 1.0, 0.0, 1.0, 0.0, 0.0, 1.0, 0.0, 1.0, 1.0, 0.0, 1.0, 0.0, 0.0, 1.0, 0.0, 1.0, 1.0, 0.0, 1.0, 0.0, 0.0, 1.0, 0.0, 1.0, 1.0, 0.0, 1.0, 0.0, 0.0, 1.0, 0.0, 1.0, 1.0, 0.0, 1.0, 0.0, 0.0, 1.0, 0.0, 1.0, 1.0, 0.0, 1.0, 0.0, 0.0, 1.0, 0.0, 1.0, 1.0, 0.0, 1.0, 0.0, 0.0, 1.0, 0.0, 1.0, 1.0, 0.0, 1.0, 0.0, 0.0, 1.0, 0.0, 1.0, 1.0, 0.0, 1.0, 0.0, 0.0, 1.0, 0.0, 1.0, 1.0, 0.0, 1.0, 0.5, 1.0, 0.8909, 0.8117, 0.9875, 0.3887, 0.7169, 0.04952, 0.2831, 0.04952, 0.01254, 0.3887, 0.1091, 0.8117])
me_cube.materials.append(mat_material)
me_cube.materials.append(mat_orange)
me_cube.materials.append(mat_piilors)
me_cube.materials.append(mat_windows)
me_cube.materials.append(mat_gate)
me_cube.use_remesh_preserve_volume = False
me_cube.use_remesh_preserve_attributes = False
me_cube.use_mirror_vertex_groups = False
me_cube.update()

# ---- objects
ob_point = bpy.data.objects.new('Point', light_point)
ob_cube = bpy.data.objects.new('Cube', me_cube)
ob_lamp = bpy.data.objects.new('Lamp', light_lamp)
ob_camera = bpy.data.objects.new('Camera', cam_camera)

# ---- transforms, parenting, visibility, modifiers, constraints
ob_point.location = (4.13, 2.109, -3.537)
ob_point.lineart.crease_threshold = 0.0
ob_cube.location = (0.12, 0.3964, 1.711)
ob_cube.scale = (1.0, 1.72, 1.0)
ob_cube.lock_rotations_4d = False
ob_cube.empty_display_type = 'ARROWS'
ob_cube.lineart.crease_threshold = 0.0
ob_lamp.location = (6.781, 1.005, 5.904)
ob_lamp.rotation_euler = (0.6503, 0.05522, 1.866)
ob_lamp.lock_rotations_4d = False
ob_lamp.empty_display_type = 'ARROWS'
ob_lamp.color = (0.0, 0.0, 0.0, 0.0)
ob_lamp.lineart.crease_threshold = 0.0
ob_camera.location = (7.481, -6.508, 5.344)
ob_camera.rotation_euler = (1.109, 0.0, 0.8149)
ob_camera.lock_rotations_4d = False
ob_camera.empty_display_type = 'ARROWS'
ob_camera.color = (0.0, 0.0, 0.0, 0.0)
ob_camera.display_type = 'WIRE'
ob_camera.lineart.crease_threshold = 0.0

# ---- collection membership
col_collection_1.objects.link(ob_point)
col_collection_1.objects.link(ob_cube)
col_collection_1.objects.link(ob_lamp)
col_collection_1.objects.link(ob_camera)

# ---- scene / render settings (as saved in the file)
scene.camera = ob_camera
scene.frame_start = 1; scene.frame_end = 250; scene.frame_set(1)
scene.render.engine = 'BLENDER_EEVEE_NEXT'
scene.render.resolution_percentage = 50
scene.render.dither_intensity = 0.0
scene.cycles.use_denoising = False
scene.cycles.samples = 128
scene.cycles.sampling_pattern = 'TABULATED_SOBOL'
scene.cycles.use_adaptive_sampling = False
scene.cycles.use_light_tree = False
scene.cycles.blur_glossy = 0.0
scene.cycles.sample_clamp_indirect = 0.0
scene.view_settings.view_transform = 'Standard'
bpy.context.view_layer.update()
